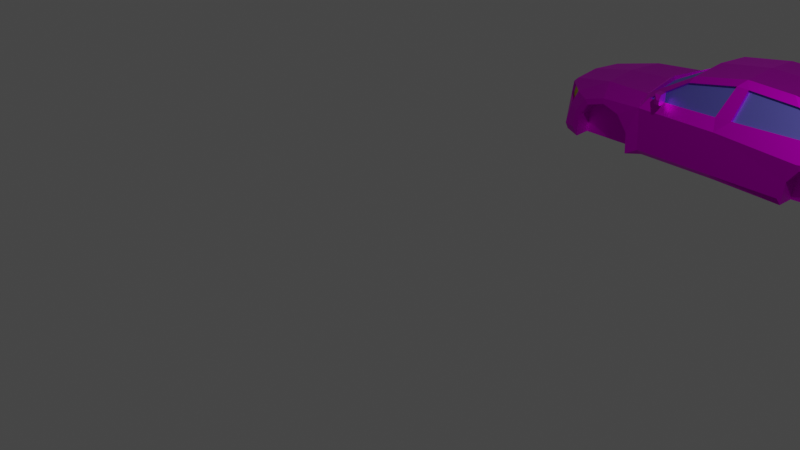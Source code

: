 # Source: CarComplex.blend  (saved by Blender 3.5.10; exported with 4.5.12 LTS)
import bpy
from mathutils import Matrix  # noqa: F401  (used for matrix-valued properties, if any)

bpy.ops.wm.read_factory_settings(use_empty=True)
scene = bpy.context.scene
scene.name = 'Scene'

# ---- collections
col_collection = bpy.data.collections.new('Collection'); scene.collection.children.link(col_collection)

# ---- images (referenced by path relative to the original .blend; pixels are not part of the script)
import os
ASSET_DIR = os.environ.get("B2B_ASSET_DIR", "")  # directory of the original .blend (textures are referenced by path, not embedded)
HERE = os.path.dirname(os.path.abspath(__file__))  # packed textures are extracted next to this script under _unpacked/

def load_image(name, relpath, width, height, colorspace="sRGB"):
    """Load a texture the original file referenced (path relative to the .blend, or extracted next to this script)."""
    p = next((c for c in (os.path.join(HERE, relpath), os.path.join(ASSET_DIR, relpath)) if relpath and os.path.exists(c)), "")
    if p:
        img = bpy.data.images.load(p, check_existing=True)
        img.name = name
    else:  # same state as the original file: an image datablock whose file is absent (Cycles renders it pink)
        img = bpy.data.images.new(name, width, height)
        img.source = "FILE"
        img.filepath = "//" + (relpath or name)
    img.colorspace_settings.name = colorspace
    return img
img_cartexturemain_001 = load_image('CarTextureMain.001', '', 1024, 1024, 'Linear Rec.709')

# ---- materials (node trees are filled in below, after node groups)
mat_carpaint = bpy.data.materials.new('CarPaint')
mat_carpaint.use_transparent_shadow = False
mat_carpaint.roughness = 0.5528
mat_carpaint.specular_intensity = 1.0
mat_carpaint.metallic = 1.0
mat_carwindows = bpy.data.materials.new('CarWindows')
mat_carwindows.use_transparent_shadow = False
mat_carwindows.roughness = 0.5528
mat_carwindows.specular_intensity = 1.0
mat_carwindows.metallic = 1.0
mat_carlamps = bpy.data.materials.new('CarLamps')
mat_carlamps.use_transparent_shadow = False
mat_carlamps.roughness = 0.5528
mat_carlamps.specular_intensity = 1.0
mat_carlamps.metallic = 1.0

# ---- material node trees
mat_carpaint.use_nodes = True; mat_carpaint.node_tree.nodes.clear()
_N = mat_carpaint.node_tree.nodes; _L = mat_carpaint.node_tree.links
n0 = _N.new('ShaderNodeBsdfPrincipled'); n0.name = 'Principled BSDF'; n0.location = (10, 300)
n0.distribution = 'GGX'
n0.subsurface_method = 'RANDOM_WALK_SKIN'
n0.inputs[1].default_value = 1.0
n0.inputs[2].default_value = 0.5528
n0.inputs[3].default_value = 1.45
n0.inputs[13].default_value = 1.0
n0.inputs[27].default_value = (0.0, 0.0, 0.0, 1.0)
n0.inputs[28].default_value = 1.0
n1 = _N.new('ShaderNodeOutputMaterial'); n1.name = 'Material Output'; n1.location = (300, 300)
n2 = _N.new('ShaderNodeNormalMap'); n2.name = 'Normal Map'; n2.location = (-300, -300)
n2.label = 'Normal/Map'
n3 = _N.new('ShaderNodeTexImage'); n3.name = 'Image Texture'; n3.location = (-280, 280)
n3.image = img_cartexturemain_001
_L.new(n0.outputs[0], n1.inputs[0])
_L.new(n2.outputs[0], n0.inputs[5])
_L.new(n3.outputs[0], n0.inputs[0])
n1.is_active_output = True
mat_carwindows.use_nodes = True; mat_carwindows.node_tree.nodes.clear()
_N = mat_carwindows.node_tree.nodes; _L = mat_carwindows.node_tree.links
n0 = _N.new('ShaderNodeBsdfPrincipled'); n0.name = 'Principled BSDF'; n0.location = (10, 300)
n0.distribution = 'GGX'
n0.subsurface_method = 'RANDOM_WALK_SKIN'
n0.inputs[0].default_value = (0.2032, 0.1952, 0.8, 1.0)
n0.inputs[1].default_value = 1.0
n0.inputs[2].default_value = 0.5528
n0.inputs[3].default_value = 1.45
n0.inputs[13].default_value = 1.0
n0.inputs[27].default_value = (0.0, 0.0, 0.0, 1.0)
n0.inputs[28].default_value = 1.0
n1 = _N.new('ShaderNodeOutputMaterial'); n1.name = 'Material Output'; n1.location = (300, 300)
n2 = _N.new('ShaderNodeNormalMap'); n2.name = 'Normal Map'; n2.location = (-300, -300)
n2.label = 'Normal/Map'
_L.new(n0.outputs[0], n1.inputs[0])
_L.new(n2.outputs[0], n0.inputs[5])
n1.is_active_output = True
mat_carlamps.use_nodes = True; mat_carlamps.node_tree.nodes.clear()
_N = mat_carlamps.node_tree.nodes; _L = mat_carlamps.node_tree.links
n0 = _N.new('ShaderNodeBsdfPrincipled'); n0.name = 'Principled BSDF'; n0.location = (10, 300)
n0.distribution = 'GGX'
n0.subsurface_method = 'RANDOM_WALK_SKIN'
n0.inputs[0].default_value = (0.8, 0.7524, 0.0, 1.0)
n0.inputs[1].default_value = 1.0
n0.inputs[2].default_value = 0.5528
n0.inputs[3].default_value = 1.45
n0.inputs[13].default_value = 1.0
n0.inputs[27].default_value = (0.0, 0.0, 0.0, 1.0)
n0.inputs[28].default_value = 1.0
n1 = _N.new('ShaderNodeOutputMaterial'); n1.name = 'Material Output'; n1.location = (300, 300)
n2 = _N.new('ShaderNodeNormalMap'); n2.name = 'Normal Map'; n2.location = (-300, -300)
n2.label = 'Normal/Map'
_L.new(n0.outputs[0], n1.inputs[0])
_L.new(n2.outputs[0], n0.inputs[5])
n1.is_active_output = True

# ---- world
world_world = bpy.data.worlds.new('World'); scene.world = world_world
world_world.use_nodes = True; world_world.node_tree.nodes.clear()
_N = world_world.node_tree.nodes; _L = world_world.node_tree.links
n0 = _N.new('ShaderNodeOutputWorld'); n0.name = 'World Output'; n0.location = (300, 300)
n1 = _N.new('ShaderNodeBackground'); n1.name = 'Background'; n1.location = (10, 300)
n1.inputs[0].default_value = (0.05088, 0.05088, 0.05088, 1.0)
_L.new(n1.outputs[0], n0.inputs[0])
n0.is_active_output = True
world_world.color = (0.05088, 0.05088, 0.05088)
world_world.use_sun_shadow = False
world_world.sun_shadow_jitter_overblur = 0.0

# ---- cameras
cam_camera = bpy.data.cameras.new('Camera')
cam_camera.clip_end = 100.0
cam_camera.ortho_scale = 7.314

# ---- lights
light_light = bpy.data.lights.new('Light', 'POINT')
light_light.transmission_factor = 0.0
light_light.energy = 1000.0
light_light.shadow_soft_size = 0.1
light_light.shadow_maximum_resolution = 0.006
light_light.use_absolute_resolution = True

# ---- meshes
me_cube_002 = bpy.data.meshes.new('Cube.002')
me_cube_002.from_pydata([(-0.8399, 0.3251, 1.047), (-0.8399, 0.3862, 1.047), (-0.9533, 0.3068, 0.8161), (-0.9533, 0.4269, 0.8161), (-0.8, 0.3251, 1.047), (-0.8, 0.3862, 1.047), (-0.8601, 0.3068, 0.8161), (-0.8601, 0.4269, 0.8161), (-0.9185, 0.294, 0.9726), (-0.9185, 0.4371, 0.9726), (-0.8237, 0.294, 0.9726), (-0.8237, 0.4371, 0.9726), (-0.8837, 0.2605, 0.8199), (-0.913, 0.2605, 0.8199), (-0.8747, 0.2574, 0.8583), (-0.9044, 0.2574, 0.8583), (-0.8399, 0.325, -1.047), (-0.8399, 0.3862, -1.047), (-0.9533, 0.3068, -0.8161), (-0.9533, 0.4269, -0.8161), (-0.8, 0.325, -1.047), (-0.8, 0.3862, -1.047), (-0.8601, 0.3068, -0.8161), (-0.8601, 0.4269, -0.8161), (-0.9185, 0.294, -0.9726), (-0.9185, 0.4371, -0.9726), (-0.8237, 0.294, -0.9726), (-0.8237, 0.4371, -0.9726), (-0.8837, 0.2605, -0.8199), (-0.913, 0.2605, -0.8199), (-0.8747, 0.2574, -0.8583), (-0.9044, 0.2574, -0.8583), (-2.57, -0.1406, 0.2569), (-2.57, -0.2815, 0.2569), (-2.658, -0.1406, 0.2569), (-2.675, -0.2815, 0.2569), (-1.144, -0.5162, 0.8043), (-1.097, 0.2903, 0.8247), (0.01303, 0.6842, 0.6298), (-0.04245, -0.5162, 0.8262), (-0.1091, 0.3026, 0.8355), (-0.633, 0.5804, 0.6763), (-0.04756, 0.145, 0.9372), (-0.0448, -0.4338, 0.912), (0.9517, -0.5098, 0.9155), (1.09, 0.07086, 0.9557), (0.8575, 0.6455, 0.6464), (1.078, 0.3294, 0.8295), (0.1215, 0.3113, 0.8454), (0.1777, 0.6803, 0.6312), (0.902, -0.4366, 0.922), (0.09696, 0.7682, 0.5327), (-0.6047, 0.6508, 0.5771), (0.7403, 0.7402, 0.5491), (0.9396, -0.1862, 0.9356), (1.131, -0.002909, 0.9429), (0.9933, -0.1872, 0.9365), (-1.149, 0.3329, 0.6952), (-1.222, 0.2818, 0.6699), (-1.913, 0.252, 0.5661), (1.078, 0.5882, 0.6793), (1.094, 0.6859, 0.5676), (1.492, 0.3419, 0.8172), (1.373, 0.1079, 0.9351), (1.37, 0.06995, 0.942), (1.635, 0.02528, 0.9264), (1.615, -0.006219, 0.9336), (1.785, -0.1594, 0.9316), (1.74, -0.1772, 0.9229), (1.804, -0.3019, 0.9163), (1.76, -0.4581, 0.9086), (1.81, -0.4747, 0.9088), (2.187, -0.2562, 0.8391), (2.129, -0.4283, 0.8331), (1.82, 0.3, 0.8161), (1.744, 0.4227, 0.6759), (2.125, 0.2515, 0.7809), (2.232, 0.3238, 0.6687), (2.186, -0.1051, 0.8252), (2.25, 0.1752, 0.6648), (2.194, 0.1241, 0.6648), (2.139, 0.1372, 0.7655), (2.247, -0.03833, 0.6404), (2.334, -0.0897, 0.6271), (2.352, -0.2502, 0.6448), (2.275, -0.401, 0.6648), (-1.322, -0.5257, 0.9276), (-1.153, -0.4339, 0.8981), (-1.333, -0.2354, 0.9302), (-2.153, -0.5202, 0.8974), (-1.484, -0.007791, 0.9435), (-1.172, 0.1569, 0.923), (-1.728, 0.06665, 0.9321), (-1.739, 0.1409, 0.9265), (-1.975, -0.007644, 0.9377), (-2.03, 0.05767, 0.9359), (-2.133, -0.2111, 0.916), (-2.207, -0.1755, 0.9009), (-2.4, -0.4087, 0.8454), (-2.539, 0.1218, 0.4541), (-2.623, 0.0482, 0.4285), (-2.69, -0.4159, 0.3294), (-2.326, -0.1033, 0.8469), (-2.261, 0.08085, 0.7929), (-2.236, -0.4079, 0.8974), (-2.392, -0.5025, 0.8021), (-2.622, -0.4891, 0.3423), (-1.327, -0.5162, 0.6695), (-2.153, -0.5142, 0.6695), (-1.333, -0.2354, 0.6695), (-1.484, -0.007791, 0.6695), (-1.728, 0.06665, 0.6695), (-1.975, -0.007644, 0.6695), (-2.133, -0.2111, 0.6695), (1.131, -0.002909, 0.6778), (0.9517, -0.5164, 0.6563), (0.9933, -0.1872, 0.6713), (1.37, 0.06995, 0.6769), (1.615, -0.006219, 0.6685), (1.74, -0.1772, 0.6577), (1.76, -0.4918, 0.6435), (-0.5824, 0.609, 0.5731), (-1.13, 0.2959, 0.6923), (-0.1084, 0.2812, 0.796), (-1.095, 0.2681, 0.7846), (-0.6323, 0.559, 0.6368), (0.01371, 0.6629, 0.5903), (1.076, 0.6397, 0.5634), (1.725, 0.3727, 0.6686), (-2.605, 0.008875, 0.4061), (-2.658, -0.3889, 0.3137), (-2.616, -0.08431, 0.4678), (-2.305, -0.1087, 0.793), (-2.553, 0.01352, 0.4634), (-2.267, 0.05667, 0.7786), (-2.56, -0.08959, 0.4921), (1.078, 0.3074, 0.7915), (0.8573, 0.6235, 0.6084), (0.1213, 0.2893, 0.8074), (0.1775, 0.6583, 0.5932), (1.078, 0.5661, 0.6414), (1.492, 0.3227, 0.7803), (2.262, 0.1312, 0.2569), (2.262, -0.009698, 0.2569), (2.35, 0.1312, 0.2569), (2.367, -0.009698, 0.2569), (2.298, -0.03236, 0.438), (2.234, 0.1289, 0.5033), (-2.57, -0.1406, -0.2569), (-2.57, -0.2815, -0.2569), (-2.658, -0.1406, -0.2569), (-2.675, -0.2815, -0.2569), (-2.57, -0.1406, -5.288e-08), (-2.57, -0.2815, -4.672e-08), (-2.704, -0.1406, -5.288e-08), (-2.722, -0.2815, -4.672e-08), (-1.144, -0.5162, -0.8043), (-1.097, 0.2903, -0.8247), (0.01303, 0.6842, -0.6298), (-1.238, -0.5162, -3.646e-08), (-0.04245, -0.5162, -0.8262), (-0.1091, 0.3026, -0.8355), (-0.633, 0.5804, -0.6763), (-0.04245, -0.5162, -3.646e-08), (-0.04756, 0.145, -0.9372), (-0.0448, -0.4338, -0.912), (0.9517, -0.5098, -0.9155), (1.09, 0.07086, -0.9557), (0.8575, 0.6455, -0.6464), (1.078, 0.3294, -0.8295), (0.1215, 0.3113, -0.8454), (0.1777, 0.6803, -0.6312), (0.902, -0.4366, -0.922), (0.09696, 0.7682, -0.5327), (-0.6047, 0.6508, -0.5771), (0.7403, 0.7402, -0.5491), (-0.6052, 0.6972, -8.95e-08), (0.74, 0.7706, -9.271e-08), (0.108, 0.8007, -9.403e-08), (0.9396, -0.1862, -0.9356), (1.131, -0.002909, -0.9429), (0.9933, -0.1872, -0.9365), (-1.149, 0.3329, -0.6952), (-1.284, 0.3485, -7.426e-08), (-1.35, 0.3058, -7.239e-08), (-1.222, 0.2818, -0.6699), (-1.913, 0.252, -0.5661), (-1.979, 0.2664, -7.067e-08), (1.078, 0.5882, -0.6793), (1.094, 0.6859, -0.5676), (1.161, 0.7091, -9.002e-08), (1.492, 0.3419, -0.8172), (1.373, 0.1079, -0.9351), (1.37, 0.06995, -0.942), (1.635, 0.02528, -0.9264), (1.615, -0.006219, -0.9336), (1.785, -0.1594, -0.9316), (1.74, -0.1772, -0.9229), (1.804, -0.3019, -0.9163), (1.76, -0.4581, -0.9087), (1.81, -0.4747, -0.9088), (2.187, -0.2562, -0.8391), (2.129, -0.4283, -0.8331), (1.82, 0.3, -0.8161), (1.744, 0.4227, -0.6759), (2.125, 0.2515, -0.7809), (2.232, 0.3238, -0.6687), (1.818, 0.4519, -7.878e-08), (2.388, 0.3691, -7.516e-08), (2.186, -0.1051, -0.8252), (2.25, 0.1752, -0.6648), (2.416, 0.1948, -6.754e-08), (2.194, 0.1241, -0.6648), (2.139, 0.1372, -0.7655), (2.36, 0.1437, -6.531e-08), (2.247, -0.03833, -0.6404), (2.407, -0.01944, -5.818e-08), (2.334, -0.0897, -0.6271), (2.483, -0.0705, -5.594e-08), (2.352, -0.2502, -0.6448), (2.52, -0.2319, -4.889e-08), (2.275, -0.401, -0.6648), (2.42, -0.3724, -4.275e-08), (-1.322, -0.5257, -0.9276), (-1.153, -0.4339, -0.8981), (-1.333, -0.2354, -0.9302), (-2.153, -0.5202, -0.8974), (-1.484, -0.007791, -0.9435), (-1.172, 0.1569, -0.923), (-1.728, 0.06665, -0.9321), (-1.739, 0.1409, -0.9265), (-1.975, -0.007644, -0.9377), (-2.03, 0.05767, -0.9359), (-2.133, -0.2111, -0.916), (-2.207, -0.1755, -0.9009), (-2.4, -0.4087, -0.8454), (-2.539, 0.1218, -0.4541), (-2.587, 0.1409, -6.519e-08), (-2.623, 0.0482, -0.4285), (-2.682, 0.04797, -6.112e-08), (-2.69, -0.4159, -0.3294), (-2.745, -0.4153, -4.087e-08), (-2.326, -0.1033, -0.8469), (-2.261, 0.08085, -0.7929), (-2.236, -0.4079, -0.8974), (-2.392, -0.5025, -0.8021), (-2.622, -0.4891, -0.3423), (-2.676, -0.4885, -3.767e-08), (-1.327, -0.5162, -0.6695), (-2.153, -0.5142, -0.6695), (-2.153, -0.5142, -3.655e-08), (-1.333, -0.2354, -0.6695), (-1.484, -0.007791, -0.6695), (-1.728, 0.06665, -0.6695), (-1.975, -0.007644, -0.6695), (-2.133, -0.2111, -0.6695), (1.131, -0.002909, -0.6778), (0.9517, -0.5164, -0.6563), (0.9933, -0.1872, -0.6713), (1.37, 0.06995, -0.6769), (1.615, -0.006219, -0.6685), (1.74, -0.1772, -0.6577), (1.76, -0.4918, -0.6435), (1.76, -0.4918, -3.753e-08), (-0.5828, 0.6554, -8.767e-08), (-0.5824, 0.609, -0.5731), (-1.259, 0.3026, -7.225e-08), (-1.13, 0.2959, -0.6923), (-0.1084, 0.2812, -0.796), (-1.095, 0.2681, -0.7846), (-0.6323, 0.559, -0.6368), (0.01371, 0.6629, -0.5903), (1.076, 0.6397, -0.5634), (1.143, 0.6629, -8.8e-08), (1.725, 0.3727, -0.6686), (1.8, 0.4056, -7.676e-08), (-2.651, 0.009352, -5.943e-08), (-2.605, 0.008875, -0.4061), (-2.705, -0.3885, -4.204e-08), (-2.658, -0.3889, -0.3137), (-2.616, -0.08431, -0.4678), (-2.305, -0.1087, -0.793), (-2.553, 0.01352, -0.4634), (-2.267, 0.05667, -0.7786), (-2.56, -0.08959, -0.4921), (1.078, 0.3074, -0.7915), (0.8573, 0.6235, -0.6084), (0.1213, 0.2893, -0.8074), (0.1775, 0.6583, -0.5932), (1.078, 0.5661, -0.6414), (1.492, 0.3227, -0.7803), (2.262, 0.1312, -0.2569), (2.262, -0.009698, -0.2569), (2.35, 0.1312, -0.2569), (2.367, -0.009698, -0.2569), (2.262, 0.1312, -6.476e-08), (2.262, -0.009698, -5.86e-08), (2.396, 0.1312, -6.476e-08), (2.413, -0.009698, -5.86e-08), (2.298, -0.03236, -0.438), (2.234, 0.1289, -0.5033)], [], [(8, 9, 3, 2), (2, 3, 7, 6), (10, 11, 5, 4), (4, 5, 1, 0), (8, 10, 4, 0), (11, 9, 1, 5), (7, 3, 9, 11), (2, 6, 12, 13), (6, 7, 11, 10), (0, 1, 9, 8), (13, 12, 14, 15), (6, 10, 14, 12), (8, 2, 13, 15), (10, 8, 15, 14), (24, 18, 19, 25), (18, 22, 23, 19), (26, 20, 21, 27), (20, 16, 17, 21), (24, 16, 20, 26), (27, 21, 17, 25), (23, 27, 25, 19), (18, 29, 28, 22), (22, 26, 27, 23), (16, 24, 25, 17), (29, 31, 30, 28), (22, 28, 30, 26), (24, 31, 29, 18), (26, 30, 31, 24), (154, 155, 35, 34), (34, 35, 33, 32), (152, 154, 34, 32), (155, 153, 33, 35), (37, 40, 123, 124), (42, 40, 37, 91), (159, 163, 39, 36), (43, 42, 91, 87), (42, 48, 40), (42, 54, 45), (43, 39, 44, 50), (39, 43, 87, 36), (48, 49, 38, 40), (48, 42, 45, 47), (49, 46, 53, 51), (38, 49, 51), (41, 38, 51, 52), (51, 53, 177, 178), (52, 51, 178, 176), (45, 54, 56, 55), (54, 42, 43, 50), (54, 50, 44, 56), (52, 176, 264, 121), (41, 52, 57, 37), (57, 183, 184, 58), (58, 184, 187, 59), (177, 53, 61, 190), (53, 46, 60, 61), (61, 75, 128, 127), (61, 60, 62, 75), (62, 60, 140, 141), (45, 55, 64, 63), (63, 64, 66, 65), (65, 66, 68, 67), (67, 68, 70, 69), (69, 70, 71), (69, 71, 73, 72), (45, 63, 62, 47), (74, 62, 63, 65), (75, 62, 74), (75, 74, 76, 77), (208, 207, 75, 77), (67, 81, 74, 65), (77, 76, 81, 79), (67, 69, 72, 78), (208, 77, 79, 211), (211, 79, 147, 214), (74, 81, 76), (81, 67, 78), (83, 146, 82, 78), (214, 147, 146, 216), (78, 82, 80, 81), (216, 146, 83, 218), (218, 83, 84, 220), (220, 84, 85, 222), (72, 84, 83, 78), (73, 85, 84, 72), (37, 57, 58, 91), (36, 87, 86), (159, 36, 107), (86, 87, 91, 88), (88, 91, 90), (90, 91, 93, 92), (92, 93, 95, 94), (94, 95, 97, 96), (98, 102, 131, 101), (187, 237, 99, 59), (96, 97, 104, 89), (103, 95, 93, 59), (99, 237, 239, 100), (95, 103, 102, 97), (100, 239, 276, 129), (103, 100, 133, 134), (98, 104, 97, 102), (100, 103, 99), (59, 99, 103), (101, 241, 247, 106), (98, 101, 106, 105), (104, 98, 105, 89), (93, 91, 58, 59), (107, 36, 86), (105, 108, 89), (250, 159, 107, 108), (106, 108, 105), (247, 250, 108, 106), (88, 90, 110, 109), (94, 96, 113, 112), (90, 92, 111, 110), (92, 94, 112, 111), (86, 88, 109, 107), (96, 89, 108, 113), (111, 112, 110), (110, 112, 113, 109), (108, 107, 109, 113), (56, 44, 115, 116), (64, 55, 114, 117), (70, 68, 119, 120), (55, 56, 116, 114), (66, 64, 117, 118), (68, 66, 118, 119), (117, 114, 118), (116, 119, 118, 114), (115, 120, 119, 116), (263, 120, 115, 163), (70, 120, 71), (71, 120, 85, 73), (222, 85, 120, 263), (121, 264, 266, 122), (57, 52, 121, 122), (183, 57, 122, 266), (124, 123, 126, 125), (41, 37, 124, 125), (38, 41, 125, 126), (40, 38, 126, 123), (60, 46, 137, 140), (273, 127, 128, 275), (190, 61, 127, 273), (75, 207, 275, 128), (129, 276, 278, 130), (101, 100, 129, 130), (241, 101, 130, 278), (100, 131, 135, 133), (101, 131, 100), (102, 103, 134, 132), (131, 102, 132, 135), (136, 141, 140, 137), (137, 139, 138, 136), (49, 48, 138, 139), (46, 49, 139, 137), (47, 62, 141, 136), (48, 47, 136, 138), (297, 144, 145, 298), (144, 142, 143, 145), (295, 142, 144, 297), (298, 145, 143, 296), (133, 135, 132, 134), (163, 115, 44, 39), (146, 147, 80, 82), (147, 79, 81, 80), (154, 150, 151, 155), (150, 148, 149, 151), (152, 148, 150, 154), (155, 151, 149, 153), (157, 269, 268, 161), (164, 228, 157, 161), (159, 156, 160, 163), (165, 224, 228, 164), (164, 161, 170), (164, 167, 179), (165, 172, 166, 160), (160, 156, 224, 165), (170, 161, 158, 171), (170, 169, 167, 164), (171, 173, 175, 168), (158, 173, 171), (162, 174, 173, 158), (173, 178, 177, 175), (174, 176, 178, 173), (167, 180, 181, 179), (179, 172, 165, 164), (179, 181, 166, 172), (174, 265, 264, 176), (162, 157, 182, 174), (182, 185, 184, 183), (185, 186, 187, 184), (177, 190, 189, 175), (175, 189, 188, 168), (189, 272, 274, 204), (189, 204, 191, 188), (191, 290, 289, 188), (167, 192, 193, 180), (192, 194, 195, 193), (194, 196, 197, 195), (196, 198, 199, 197), (198, 200, 199), (198, 201, 202, 200), (167, 169, 191, 192), (203, 194, 192, 191), (204, 203, 191), (204, 206, 205, 203), (208, 206, 204, 207), (196, 194, 203, 213), (206, 210, 213, 205), (196, 209, 201, 198), (208, 211, 210, 206), (211, 214, 300, 210), (203, 205, 213), (213, 209, 196), (217, 209, 215, 299), (214, 216, 299, 300), (209, 213, 212, 215), (216, 218, 217, 299), (218, 220, 219, 217), (220, 222, 221, 219), (201, 209, 217, 219), (202, 201, 219, 221), (157, 228, 185, 182), (156, 223, 224), (159, 248, 156), (223, 225, 228, 224), (225, 227, 228), (227, 229, 230, 228), (229, 231, 232, 230), (231, 233, 234, 232), (235, 240, 280, 242), (187, 186, 236, 237), (233, 226, 244, 234), (243, 186, 230, 232), (236, 238, 239, 237), (232, 234, 242, 243), (238, 277, 276, 239), (243, 283, 282, 238), (235, 242, 234, 244), (238, 236, 243), (186, 243, 236), (240, 246, 247, 241), (235, 245, 246, 240), (244, 226, 245, 235), (230, 186, 185, 228), (248, 223, 156), (245, 226, 249), (250, 249, 248, 159), (246, 245, 249), (247, 246, 249, 250), (225, 251, 252, 227), (231, 254, 255, 233), (227, 252, 253, 229), (229, 253, 254, 231), (223, 248, 251, 225), (233, 255, 249, 226), (253, 252, 254), (252, 251, 255, 254), (249, 255, 251, 248), (181, 258, 257, 166), (193, 259, 256, 180), (199, 262, 261, 197), (180, 256, 258, 181), (195, 260, 259, 193), (197, 261, 260, 195), (259, 260, 256), (258, 256, 260, 261), (257, 258, 261, 262), (263, 163, 257, 262), (199, 200, 262), (200, 202, 221, 262), (222, 263, 262, 221), (265, 267, 266, 264), (182, 267, 265, 174), (183, 266, 267, 182), (269, 270, 271, 268), (162, 270, 269, 157), (158, 271, 270, 162), (161, 268, 271, 158), (188, 289, 286, 168), (273, 275, 274, 272), (190, 273, 272, 189), (204, 274, 275, 207), (277, 279, 278, 276), (240, 279, 277, 238), (241, 278, 279, 240), (238, 282, 284, 280), (240, 238, 280), (242, 281, 283, 243), (280, 284, 281, 242), (285, 286, 289, 290), (286, 285, 287, 288), (171, 288, 287, 170), (168, 286, 288, 171), (169, 285, 290, 191), (170, 287, 285, 169), (297, 298, 294, 293), (293, 294, 292, 291), (295, 297, 293, 291), (298, 296, 292, 294), (282, 283, 281, 284), (163, 160, 166, 257), (299, 215, 212, 300), (300, 212, 213, 210)])
me_cube_002.polygons.foreach_set('use_smooth', [True] * 306)
me_cube_002.polygons.foreach_set('material_index', [0, 0, 0, 0, 0, 0, 0, 0, 0, 0, 0, 0, 0, 0, 0, 0, 0, 0, 0, 0, 0, 0, 0, 0, 0, 0, 0, 0, 0, 0, 0, 0, 0, 0, 0, 0, 0, 0, 0, 0, 0, 0, 0, 0, 0, 0, 0, 0, 0, 0, 0, 0, 0, 0, 0, 0, 0, 0, 0, 0, 0, 0, 0, 0, 0, 0, 0, 0, 0, 0, 0, 0, 0, 0, 0, 0, 0, 0, 0, 0, 0, 0, 0, 0, 0, 0, 0, 0, 0, 0, 0, 0, 0, 0, 0, 0, 0, 0, 0, 0, 0, 0, 0, 0, 0, 0, 0, 0, 0, 0, 0, 0, 0, 0, 0, 0, 0, 0, 0, 0, 0, 0, 0, 0, 0, 0, 0, 0, 0, 0, 0, 0, 0, 0, 0, 1, 0, 0, 1, 0, 0, 0, 0, 1, 0, 0, 0, 0, 0, 0, 0, 0, 0, 1, 1, 0, 0, 0, 0, 0, 0, 0, 0, 2, 0, 2, 0, 0, 0, 0, 0, 0, 0, 0, 0, 0, 0, 0, 0, 0, 0, 0, 0, 0, 0, 0, 0, 0, 0, 0, 0, 0, 0, 0, 0, 0, 0, 0, 0, 0, 0, 0, 0, 0, 0, 0, 0, 0, 0, 0, 0, 0, 0, 0, 0, 0, 0, 0, 0, 0, 0, 0, 0, 0, 0, 0, 0, 0, 0, 0, 0, 0, 0, 0, 0, 0, 0, 0, 0, 0, 0, 0, 0, 0, 0, 0, 0, 0, 0, 0, 0, 0, 0, 0, 0, 0, 0, 0, 0, 0, 0, 0, 0, 0, 0, 0, 0, 0, 0, 0, 0, 0, 0, 0, 1, 0, 0, 1, 0, 0, 0, 0, 1, 0, 0, 0, 0, 0, 0, 0, 0, 0, 1, 1, 0, 0, 0, 0, 0, 0, 0, 0, 2, 0, 2, 0])
_k = set([(0, 1), (0, 4), (0, 8), (1, 5), (1, 9), (2, 3), (2, 6), (2, 8), (2, 13), (3, 7), (3, 9), (4, 5), (4, 10), (5, 11), (6, 7), (6, 10), (6, 12), (7, 11), (8, 9), (8, 10), (8, 15), (9, 11), (10, 11), (10, 14), (12, 13), (12, 14), (13, 15), (14, 15), (16, 17), (16, 20), (16, 24), (17, 21), (17, 25), (18, 19), (18, 22), (18, 24), (18, 29), (19, 23), (19, 25), (20, 21), (20, 26), (21, 27), (22, 23), (22, 26), (22, 28), (23, 27), (24, 25), (24, 26), (24, 31), (25, 27), (26, 27), (26, 30), (28, 29), (28, 30), (29, 31), (30, 31), (32, 34), (33, 35), (34, 35), (34, 154), (35, 155), (36, 39), (36, 86), (36, 87), (36, 107), (37, 40), (37, 41), (37, 57), (37, 91), (37, 124), (38, 40), (38, 41), (38, 49), (38, 51), (38, 126), (39, 43), (39, 44), (40, 42), (40, 48), (40, 123), (41, 52), (41, 125), (42, 45), (42, 48), (42, 54), (42, 91), (43, 50), (43, 87), (44, 50), (44, 56), (44, 115), (45, 54), (45, 55), (45, 63), (46, 49), (46, 53), (46, 60), (46, 137), (47, 48), (47, 62), (47, 136), (48, 49), (48, 138), (49, 51), (49, 139), (50, 54), (51, 52), (51, 53), (51, 178), (52, 57), (52, 121), (52, 176), (53, 61), (53, 177), (54, 56), (55, 56), (55, 64), (55, 114), (56, 116), (57, 58), (57, 122), (57, 183), (58, 59), (58, 91), (58, 184), (59, 93), (59, 99), (59, 103), (59, 187), (60, 61), (60, 62), (60, 140), (61, 75), (61, 127), (61, 190), (62, 63), (62, 74), (62, 75), (62, 141), (63, 64), (63, 65), (64, 66), (64, 117), (65, 66), (65, 67), (65, 74), (66, 68), (66, 118), (67, 68), (67, 69), (67, 78), (67, 81), (68, 70), (68, 119), (69, 70), (69, 71), (69, 72), (70, 71), (70, 120), (71, 73), (71, 120), (72, 73), (72, 78), (72, 84), (73, 85), (74, 75), (74, 76), (74, 81), (75, 77), (75, 128), (75, 207), (76, 77), (76, 81), (77, 79), (77, 208), (78, 81), (78, 82), (78, 83), (79, 81), (79, 147), (79, 211), (80, 81), (80, 82), (80, 147), (82, 146), (83, 84), (83, 146), (83, 218), (84, 85), (84, 220), (85, 120), (85, 222), (86, 87), (86, 88), (86, 107), (87, 91), (88, 90), (88, 91), (88, 109), (89, 96), (89, 104), (89, 105), (89, 108), (90, 91), (90, 92), (90, 110), (91, 93), (92, 93), (92, 94), (92, 111), (93, 95), (94, 95), (94, 96), (94, 112), (95, 97), (95, 103), (96, 97), (96, 113), (97, 102), (97, 104), (98, 101), (98, 102), (98, 104), (98, 105), (99, 100), (99, 103), (99, 237), (100, 101), (100, 103), (100, 129), (100, 131), (100, 133), (100, 239), (101, 106), (101, 130), (101, 131), (101, 241), (102, 103), (102, 131), (102, 132), (103, 134), (105, 106), (105, 108), (106, 247), (107, 108), (107, 109), (108, 113), (108, 250), (109, 110), (110, 111), (111, 112), (112, 113), (114, 116), (114, 117), (115, 116), (115, 120), (115, 163), (117, 118), (118, 119), (119, 120), (120, 263), (121, 122), (121, 264), (122, 266), (123, 124), (123, 126), (124, 125), (125, 126), (127, 128), (127, 273), (128, 275), (129, 130), (129, 276), (130, 278), (131, 135), (132, 134), (132, 135), (133, 134), (133, 135), (136, 138), (136, 141), (137, 139), (137, 140), (138, 139), (140, 141), (142, 144), (143, 145), (144, 145), (144, 297), (145, 298), (146, 216), (147, 214), (148, 150), (149, 151), (150, 151), (150, 154), (151, 155), (154, 155), (156, 160), (156, 223), (156, 224), (156, 248), (157, 161), (157, 162), (157, 182), (157, 228), (157, 269), (158, 161), (158, 162), (158, 171), (158, 173), (158, 271), (160, 165), (160, 166), (161, 164), (161, 170), (161, 268), (162, 174), (162, 270), (163, 257), (163, 263), (164, 167), (164, 170), (164, 179), (164, 228), (165, 172), (165, 224), (166, 172), (166, 181), (166, 257), (167, 179), (167, 180), (167, 192), (168, 171), (168, 175), (168, 188), (168, 286), (169, 170), (169, 191), (169, 285), (170, 171), (170, 287), (171, 173), (171, 288), (172, 179), (173, 174), (173, 175), (173, 178), (174, 176), (174, 182), (174, 265), (175, 177), (175, 189), (176, 178), (176, 264), (177, 178), (177, 190), (179, 181), (180, 181), (180, 193), (180, 256), (181, 258), (182, 183), (182, 185), (182, 267), (183, 184), (183, 266), (184, 185), (184, 187), (185, 186), (185, 228), (186, 187), (186, 230), (186, 236), (186, 243), (187, 237), (188, 189), (188, 191), (188, 289), (189, 190), (189, 204), (189, 272), (190, 273), (191, 192), (191, 203), (191, 204), (191, 290), (192, 193), (192, 194), (193, 195), (193, 259), (194, 195), (194, 196), (194, 203), (195, 197), (195, 260), (196, 197), (196, 198), (196, 209), (196, 213), (197, 199), (197, 261), (198, 199), (198, 200), (198, 201), (199, 200), (199, 262), (200, 202), (200, 262), (201, 202), (201, 209), (201, 219), (202, 221), (203, 204), (203, 205), (203, 213), (204, 206), (204, 207), (204, 274), (205, 206), (205, 213), (206, 208), (206, 210), (207, 208), (207, 275), (208, 211), (209, 213), (209, 215), (209, 217), (210, 211), (210, 213), (210, 300), (211, 214), (212, 213), (212, 215), (212, 300), (214, 216), (214, 300), (215, 299), (216, 218), (216, 299), (217, 218), (217, 219), (217, 299), (218, 220), (219, 220), (219, 221), (220, 222), (221, 222), (221, 262), (223, 224), (223, 225), (223, 248), (224, 228), (225, 227), (225, 228), (225, 251), (226, 233), (226, 244), (226, 245), (226, 249), (227, 228), (227, 229), (227, 252), (228, 230), (229, 230), (229, 231), (229, 253), (230, 232), (231, 232), (231, 233), (231, 254), (232, 234), (232, 243), (233, 234), (233, 255), (234, 242), (234, 244), (235, 240), (235, 242), (235, 244), (235, 245), (236, 237), (236, 238), (236, 243), (237, 239), (238, 239), (238, 240), (238, 243), (238, 277), (238, 280), (238, 282), (239, 276), (240, 241), (240, 246), (240, 279), (240, 280), (241, 247), (241, 278), (242, 243), (242, 280), (242, 281), (243, 283), (245, 246), (245, 249), (246, 247), (248, 249), (248, 251), (249, 250), (249, 255), (251, 252), (252, 253), (253, 254), (254, 255), (256, 258), (256, 259), (257, 258), (257, 262), (259, 260), (260, 261), (261, 262), (262, 263), (264, 265), (264, 266), (265, 267), (266, 267), (268, 269), (268, 271), (269, 270), (270, 271), (272, 273), (272, 274), (273, 275), (274, 275), (276, 277), (276, 278), (277, 279), (278, 279), (280, 284), (281, 283), (281, 284), (282, 283), (282, 284), (285, 287), (285, 290), (286, 288), (286, 289), (287, 288), (289, 290), (291, 293), (292, 294), (293, 294), (293, 297), (294, 298), (297, 298)])
me_cube_002.attributes.new('sharp_edge', 'BOOLEAN', 'EDGE').data.foreach_set('value', [ (min(e.vertices), max(e.vertices)) in _k for e in me_cube_002.edges])
_uv = me_cube_002.uv_layers.new(name='UVMap')
_uv.uv.foreach_set('vector', [0.177, 0.9565, 0.177, 0.9746, 0.1573, 0.9735, 0.1573, 0.9583, 0.2144, 0.97, 0.2144, 0.9851, 0.2026, 0.9851, 0.2026, 0.9699, 0.9119, 0.9529, 0.9329, 0.9544, 0.9247, 0.9648, 0.9158, 0.9641, 0.9703, 0.7053, 0.9703, 0.713, 0.9653, 0.713, 0.9653, 0.7053, 0.9709, 0.8734, 0.9821, 0.8778, 0.9815, 0.8877, 0.9768, 0.8858, 0.9826, 0.7544, 0.9709, 0.7573, 0.9779, 0.7458, 0.9828, 0.7446, 0.9828, 0.7748, 0.9714, 0.7776, 0.9709, 0.7573, 0.9826, 0.7544, 0.2144, 0.97, 0.2026, 0.9699, 0.2056, 0.964, 0.2093, 0.9641, 0.9153, 0.93, 0.9329, 0.9313, 0.9329, 0.9544, 0.9119, 0.9529, 0.9653, 0.7053, 0.9653, 0.713, 0.9546, 0.7187, 0.9546, 0.7006, 0.9787, 0.8556, 0.9821, 0.857, 0.9814, 0.8619, 0.9779, 0.8605, 0.9481, 0.1161, 0.9481, 0.1334, 0.9423, 0.1188, 0.9423, 0.1146, 0.177, 0.9565, 0.1573, 0.9583, 0.1576, 0.9522, 0.1625, 0.9518, 0.9821, 0.8778, 0.9709, 0.8734, 0.9779, 0.8605, 0.9814, 0.8619, 0.7321, 0.9557, 0.7521, 0.9575, 0.7521, 0.9727, 0.7321, 0.9739, 0.6216, 0.9693, 0.6334, 0.9693, 0.6334, 0.9844, 0.6216, 0.9845, 0.9164, 0.6545, 0.9202, 0.6433, 0.9292, 0.6426, 0.9374, 0.653, 0.2707, 0.9669, 0.2758, 0.967, 0.2758, 0.9747, 0.2707, 0.9747, 0.9709, 0.9242, 0.9768, 0.9118, 0.9815, 0.9099, 0.9821, 0.9198, 0.9826, 0.8231, 0.9828, 0.8329, 0.9779, 0.8317, 0.9709, 0.8202, 0.9828, 0.8027, 0.9826, 0.8231, 0.9709, 0.8202, 0.9714, 0.7998, 0.6216, 0.9693, 0.6266, 0.9634, 0.6304, 0.9634, 0.6334, 0.9693, 0.9197, 0.6774, 0.9164, 0.6545, 0.9374, 0.653, 0.9374, 0.6761, 0.2758, 0.967, 0.2864, 0.9623, 0.2864, 0.9804, 0.2758, 0.9747, 0.9787, 0.942, 0.9779, 0.937, 0.9814, 0.9357, 0.9821, 0.9406, 0.2424, 0.9813, 0.2366, 0.9828, 0.2366, 0.9786, 0.2424, 0.964, 0.7321, 0.9557, 0.7466, 0.951, 0.7515, 0.9514, 0.7521, 0.9575, 0.9821, 0.9198, 0.9814, 0.9357, 0.9779, 0.937, 0.9709, 0.9242, 0.5717, 0.8834, 0.5894, 0.8835, 0.5897, 0.916, 0.5719, 0.9159, 0.3298, 0.9862, 0.3277, 0.9684, 0.341, 0.9684, 0.3409, 0.9862, 0.9389, 0.5136, 0.9558, 0.5136, 0.95, 0.5462, 0.9389, 0.5462, 0.7922, 0.8627, 0.8114, 0.8627, 0.8114, 0.8953, 0.7981, 0.8953, 0.1623, 0.8044, 0.1623, 0.9295, 0.1573, 0.9294, 0.1573, 0.8044, 0.5929, 0.31, 0.574, 0.3015, 0.5739, 0.1764, 0.5896, 0.1677, 0.3884, 0.4751, 0.3892, 0.3235, 0.494, 0.324, 0.4905, 0.4637, 0.6664, 0.3096, 0.5929, 0.31, 0.5896, 0.1677, 0.6645, 0.1693, 0.5929, 0.31, 0.5732, 0.3308, 0.574, 0.3015, 0.5929, 0.31, 0.6366, 0.4346, 0.6041, 0.454, 0.6664, 0.3096, 0.6777, 0.309, 0.6777, 0.4356, 0.6683, 0.4294, 0.494, 0.324, 0.5049, 0.3244, 0.5024, 0.4649, 0.4905, 0.4637, 0.5732, 0.3308, 0.529, 0.3363, 0.5282, 0.3154, 0.574, 0.3015, 0.5732, 0.3308, 0.5929, 0.31, 0.6041, 0.454, 0.5728, 0.4516, 0.2141, 0.3768, 0.2173, 0.4626, 0.2048, 0.4486, 0.2015, 0.3675, 0.2136, 0.356, 0.2141, 0.3768, 0.2015, 0.3675, 0.2183, 0.2733, 0.2136, 0.356, 0.2015, 0.3675, 0.2058, 0.2776, 0.2015, 0.3675, 0.2048, 0.4486, 0.1351, 0.4499, 0.134, 0.3701, 0.2058, 0.2776, 0.2015, 0.3675, 0.134, 0.3701, 0.1326, 0.279, 0.6041, 0.454, 0.6366, 0.4346, 0.6368, 0.4414, 0.6137, 0.459, 0.6366, 0.4346, 0.5929, 0.31, 0.6664, 0.3096, 0.6683, 0.4294, 0.6366, 0.4346, 0.6683, 0.4294, 0.6777, 0.4356, 0.6368, 0.4414, 0.9147, 0.1575, 0.9088, 0.08428, 0.9142, 0.08422, 0.9201, 0.1569, 0.2183, 0.2733, 0.2058, 0.2776, 0.2197, 0.2061, 0.2362, 0.2121, 0.2197, 0.2061, 0.1313, 0.1904, 0.1311, 0.1817, 0.2163, 0.1965, 0.2163, 0.1965, 0.1311, 0.1817, 0.1299, 0.1018, 0.2018, 0.1089, 0.1351, 0.4499, 0.2048, 0.4486, 0.2078, 0.4929, 0.1359, 0.5027, 0.2048, 0.4486, 0.2173, 0.4626, 0.2219, 0.49, 0.2078, 0.4929, 0.9487, 0.7446, 0.9487, 0.833, 0.9421, 0.8334, 0.9425, 0.7448, 0.2078, 0.4929, 0.2219, 0.49, 0.2402, 0.5402, 0.2227, 0.573, 0.8866, 0.2024, 0.8766, 0.2568, 0.8719, 0.2575, 0.8819, 0.203, 0.6041, 0.454, 0.6137, 0.459, 0.6049, 0.4893, 0.6002, 0.4896, 0.6002, 0.4896, 0.6049, 0.4893, 0.6151, 0.5201, 0.6112, 0.5227, 0.6112, 0.5227, 0.6151, 0.5201, 0.637, 0.5356, 0.6347, 0.5415, 0.6347, 0.5415, 0.637, 0.5356, 0.6727, 0.5379, 0.6529, 0.5436, 0.6529, 0.5436, 0.6727, 0.5379, 0.6749, 0.5441, 0.6529, 0.5436, 0.6749, 0.5441, 0.6704, 0.5839, 0.6487, 0.5914, 0.6041, 0.454, 0.6002, 0.4896, 0.5721, 0.5039, 0.5728, 0.4516, 0.578, 0.5453, 0.5721, 0.5039, 0.6002, 0.4896, 0.6112, 0.5227, 0.2227, 0.573, 0.2402, 0.5402, 0.2406, 0.5813, 0.2227, 0.573, 0.2406, 0.5813, 0.2367, 0.6196, 0.2227, 0.634, 0.1382, 0.6554, 0.1372, 0.5838, 0.2227, 0.573, 0.2227, 0.634, 0.6347, 0.5415, 0.5997, 0.585, 0.578, 0.5453, 0.6112, 0.5227, 0.05649, 0.825, 0.06342, 0.8044, 0.07808, 0.8054, 0.07547, 0.8248, 0.6347, 0.5415, 0.6529, 0.5436, 0.6487, 0.5914, 0.6297, 0.5913, 0.05571, 0.8993, 0.05649, 0.825, 0.07547, 0.8248, 0.07808, 0.8993, 0.7922, 0.7108, 0.8133, 0.6264, 0.8153, 0.6469, 0.7994, 0.7108, 0.578, 0.5453, 0.5997, 0.585, 0.585, 0.5835, 0.5997, 0.585, 0.6347, 0.5415, 0.6297, 0.5913, 0.7511, 0.7979, 0.7553, 0.7739, 0.7617, 0.7995, 0.77, 0.823, 0.8708, 0.8518, 0.8708, 0.9083, 0.8496, 0.8983, 0.8496, 0.8492, 0.814, 0.9488, 0.7922, 0.9388, 0.8, 0.9184, 0.814, 0.9175, 0.7413, 0.7183, 0.7553, 0.7739, 0.7511, 0.7979, 0.7321, 0.7183, 0.4634, 0.7905, 0.4617, 0.7208, 0.4821, 0.7187, 0.4843, 0.7916, 0.4843, 0.7916, 0.4821, 0.7187, 0.4998, 0.7081, 0.5004, 0.7809, 0.4797, 0.6866, 0.4821, 0.7187, 0.4617, 0.7208, 0.4607, 0.6897, 0.5004, 0.6797, 0.4998, 0.7081, 0.4821, 0.7187, 0.4797, 0.6866, 0.2362, 0.2121, 0.2197, 0.2061, 0.2163, 0.1965, 0.2485, 0.2013, 0.9882, 0.4206, 0.978, 0.4118, 0.9882, 0.3936, 0.3884, 0.4751, 0.4905, 0.4637, 0.4733, 0.4868, 0.6755, 0.1481, 0.6645, 0.1693, 0.5896, 0.1677, 0.6388, 0.1469, 0.6388, 0.1469, 0.5896, 0.1677, 0.6096, 0.1283, 0.6096, 0.1283, 0.5896, 0.1677, 0.5906, 0.09597, 0.5999, 0.0974, 0.5999, 0.0974, 0.5906, 0.09597, 0.6005, 0.05916, 0.6088, 0.06612, 0.6088, 0.06612, 0.6005, 0.05916, 0.63, 0.03624, 0.6344, 0.04567, 0.5402, 0.6137, 0.5784, 0.6138, 0.5825, 0.661, 0.5409, 0.6782, 0.1299, 0.1018, 0.1288, 0.02385, 0.1864, 0.02892, 0.2018, 0.1089, 0.6344, 0.04567, 0.63, 0.03624, 0.6593, 0.03226, 0.6737, 0.04273, 0.2299, 0.06315, 0.2485, 0.09191, 0.2479, 0.1294, 0.2018, 0.1089, 0.1864, 0.02892, 0.1288, 0.02385, 0.1286, 0.01112, 0.183, 0.01777, 0.6005, 0.05916, 0.5987, 0.02868, 0.6212, 0.02073, 0.63, 0.03624, 0.8499, 0.7223, 0.8496, 0.6682, 0.8547, 0.6681, 0.855, 0.7195, 0.6965, 0.8989, 0.6965, 0.9486, 0.691, 0.9403, 0.6934, 0.9003, 0.6597, 0.01112, 0.6593, 0.03226, 0.63, 0.03624, 0.6212, 0.02073, 0.8583, 0.9305, 0.8583, 0.9757, 0.8496, 0.9339, 0.2018, 0.1089, 0.1864, 0.02892, 0.2299, 0.06315, 0.5409, 0.6782, 0.5413, 0.7199, 0.5317, 0.72, 0.5313, 0.6768, 0.5402, 0.6137, 0.5409, 0.6782, 0.5313, 0.6768, 0.5282, 0.6192, 0.6593, 0.03226, 0.6597, 0.01112, 0.672, 0.01157, 0.6737, 0.04273, 0.2479, 0.1294, 0.2485, 0.2013, 0.2163, 0.1965, 0.2018, 0.1089, 0.4733, 0.4868, 0.4905, 0.4637, 0.506, 0.4863, 0.4894, 0.622, 0.4727, 0.5915, 0.5016, 0.5917, 0.3878, 0.5911, 0.3884, 0.4751, 0.4733, 0.4868, 0.4727, 0.5915, 0.4309, 0.6508, 0.4727, 0.5915, 0.4894, 0.622, 0.3874, 0.6575, 0.3878, 0.5911, 0.4727, 0.5915, 0.4309, 0.6508, 0.134, 0.8412, 0.135, 0.871, 0.1003, 0.8697, 0.101, 0.84, 0.8503, 0.7647, 0.8531, 0.7446, 0.8843, 0.7446, 0.8843, 0.7647, 0.8496, 0.8269, 0.851, 0.796, 0.8843, 0.796, 0.8843, 0.8269, 0.851, 0.796, 0.8503, 0.7647, 0.8843, 0.7647, 0.8843, 0.796, 0.135, 0.8044, 0.134, 0.8412, 0.101, 0.84, 0.1023, 0.8044, 0.6216, 0.9412, 0.6232, 0.902, 0.6435, 0.9003, 0.6435, 0.9386, 0.01112, 0.7308, 0.02058, 0.6996, 0.02045, 0.7617, 0.02045, 0.7617, 0.02058, 0.6996, 0.04634, 0.6798, 0.04916, 0.781, 0.08464, 0.6776, 0.08464, 0.7821, 0.04916, 0.781, 0.04634, 0.6798, 0.1239, 0.896, 0.1239, 0.9364, 0.1008, 0.9345, 0.1003, 0.8932, 0.3277, 0.8519, 0.3277, 0.8216, 0.3613, 0.8217, 0.3613, 0.852, 0.2365, 0.8181, 0.2362, 0.8539, 0.2026, 0.8518, 0.2032, 0.8118, 0.3277, 0.8216, 0.3286, 0.8041, 0.3623, 0.8043, 0.3613, 0.8217, 0.3286, 0.883, 0.3277, 0.8519, 0.3613, 0.852, 0.3623, 0.8831, 0.2362, 0.8539, 0.2365, 0.8763, 0.203, 0.8743, 0.2026, 0.8518, 0.2707, 0.7344, 0.279, 0.704, 0.2813, 0.7651, 0.3019, 0.6861, 0.3035, 0.7803, 0.2813, 0.7651, 0.279, 0.704, 0.3435, 0.6797, 0.3435, 0.7819, 0.3035, 0.7803, 0.3019, 0.6861, 0.3904, 0.09482, 0.472, 0.09525, 0.4731, 0.1978, 0.3892, 0.3235, 0.5057, 0.09543, 0.472, 0.09525, 0.5057, 0.08914, 0.5057, 0.08914, 0.472, 0.09525, 0.4751, 0.02994, 0.4963, 0.04858, 0.3909, 0.01112, 0.4751, 0.02994, 0.472, 0.09525, 0.3904, 0.09482, 0.7099, 0.6291, 0.7099, 0.7018, 0.6216, 0.7014, 0.6382, 0.6137, 0.9554, 0.6782, 0.9546, 0.5972, 0.9606, 0.5973, 0.9606, 0.6784, 0.9697, 0.1797, 0.9697, 0.254, 0.9648, 0.2554, 0.9636, 0.1818, 0.9339, 0.1711, 0.912, 0.02763, 0.9665, 0.0005867, 0.9665, 0.09686, 0.9115, 0.8272, 0.9199, 0.8884, 0.9149, 0.8874, 0.9066, 0.8263, 0.9199, 0.7455, 0.9115, 0.8272, 0.9066, 0.8263, 0.9149, 0.7446, 0.04203, 0.9761, 0.04203, 0.9216, 0.04772, 0.9216, 0.04772, 0.9761, 0.8766, 0.2568, 0.8764, 0.2851, 0.8716, 0.2858, 0.8719, 0.2575, 0.5029, 0.6685, 0.5128, 0.7513, 0.4188, 0.7668, 0.4077, 0.6685, 0.4289, 0.9643, 0.4289, 0.9072, 0.4344, 0.9053, 0.4344, 0.9621, 0.8749, 0.565, 0.8716, 0.4791, 0.8774, 0.4792, 0.8811, 0.5642, 0.855, 0.7195, 0.8547, 0.6681, 0.9048, 0.6683, 0.9051, 0.7079, 0.5045, 0.9001, 0.5045, 0.9581, 0.5014, 0.9537, 0.5008, 0.9041, 0.7321, 0.887, 0.7391, 0.8452, 0.7434, 0.8472, 0.7374, 0.887, 0.6965, 0.9486, 0.6801, 0.95, 0.6786, 0.9428, 0.691, 0.9403, 0.5409, 0.6782, 0.5825, 0.661, 0.5994, 0.6659, 0.9849, 0.4428, 0.9849, 0.4669, 0.9823, 0.4645, 0.978, 0.4441, 0.3782, 0.9053, 0.3782, 0.9657, 0.3719, 0.9619, 0.3744, 0.9121, 0.8489, 0.8268, 0.8477, 0.8878, 0.8093, 0.8275, 0.7998, 0.7952, 0.7998, 0.7952, 0.7926, 0.6953, 0.8489, 0.6861, 0.8489, 0.8268, 0.9747, 0.01112, 0.9747, 0.06461, 0.9706, 0.06535, 0.9706, 0.01186, 0.8764, 0.2851, 0.8866, 0.3707, 0.8818, 0.3714, 0.8716, 0.2858, 0.9088, 0.2322, 0.9093, 0.1797, 0.914, 0.1797, 0.9136, 0.2323, 0.9092, 0.3534, 0.9088, 0.2322, 0.9136, 0.2323, 0.914, 0.3535, 0.5897, 0.9388, 0.5897, 0.966, 0.5717, 0.9653, 0.5717, 0.9382, 0.9376, 0.9667, 0.9487, 0.9666, 0.9487, 0.9845, 0.9354, 0.9845, 0.9558, 0.4262, 0.9558, 0.4588, 0.9447, 0.4588, 0.9389, 0.4262, 0.6977, 0.8441, 0.6919, 0.8767, 0.6786, 0.8767, 0.6786, 0.8441, 0.6196, 0.9457, 0.6043, 0.9421, 0.5979, 0.899, 0.622, 0.9002, 0.3892, 0.3235, 0.4731, 0.1978, 0.506, 0.198, 0.494, 0.324, 0.9382, 0.4556, 0.9147, 0.446, 0.9156, 0.4223, 0.9393, 0.4259, 0.8153, 0.6469, 0.8133, 0.6264, 0.8274, 0.6137, 0.8204, 0.6264, 0.5717, 0.8834, 0.5719, 0.8507, 0.5897, 0.8508, 0.5894, 0.8835, 0.8035, 0.9889, 0.7924, 0.9889, 0.7922, 0.9711, 0.8055, 0.9711, 0.9389, 0.5136, 0.9389, 0.481, 0.95, 0.481, 0.9558, 0.5136, 0.7922, 0.8627, 0.7981, 0.8301, 0.8114, 0.8301, 0.8114, 0.8627, 0.9324, 0.7223, 0.9273, 0.7223, 0.9274, 0.5973, 0.9324, 0.5972, 0.7646, 0.2925, 0.7613, 0.4349, 0.7456, 0.4261, 0.7457, 0.3011, 0.3884, 0.4751, 0.2865, 0.4626, 0.2844, 0.3229, 0.3892, 0.3235, 0.8381, 0.293, 0.8362, 0.4333, 0.7613, 0.4349, 0.7646, 0.2925, 0.7646, 0.2925, 0.7457, 0.3011, 0.7449, 0.2718, 0.7646, 0.2925, 0.7758, 0.1486, 0.8083, 0.168, 0.8381, 0.293, 0.84, 0.1731, 0.8494, 0.167, 0.8494, 0.2935, 0.2844, 0.3229, 0.2865, 0.4626, 0.2746, 0.4637, 0.2735, 0.3231, 0.7449, 0.2718, 0.7457, 0.3011, 0.6999, 0.2871, 0.7007, 0.2663, 0.7449, 0.2718, 0.7445, 0.151, 0.7758, 0.1486, 0.7646, 0.2925, 0.05403, 0.3792, 0.06637, 0.3695, 0.06552, 0.4507, 0.05339, 0.465, 0.05389, 0.3584, 0.06637, 0.3695, 0.05403, 0.3792, 0.04675, 0.2759, 0.0594, 0.2798, 0.06637, 0.3695, 0.05389, 0.3584, 0.06637, 0.3695, 0.134, 0.3701, 0.1351, 0.4499, 0.06552, 0.4507, 0.0594, 0.2798, 0.1326, 0.279, 0.134, 0.3701, 0.06637, 0.3695, 0.7758, 0.1486, 0.7854, 0.1436, 0.8085, 0.1612, 0.8083, 0.168, 0.8083, 0.168, 0.84, 0.1731, 0.8381, 0.293, 0.7646, 0.2925, 0.8083, 0.168, 0.8085, 0.1612, 0.8494, 0.167, 0.84, 0.1731, 0.9147, 0.01112, 0.9201, 0.01157, 0.9142, 0.08422, 0.9088, 0.08428, 0.04675, 0.2759, 0.02703, 0.2152, 0.04335, 0.2087, 0.0594, 0.2798, 0.04335, 0.2087, 0.04641, 0.199, 0.1311, 0.1817, 0.1313, 0.1904, 0.04641, 0.199, 0.05826, 0.1111, 0.1299, 0.1018, 0.1311, 0.1817, 0.1351, 0.4499, 0.1359, 0.5027, 0.06384, 0.4951, 0.06552, 0.4507, 0.06552, 0.4507, 0.06384, 0.4951, 0.04962, 0.4926, 0.05339, 0.465, 0.9487, 0.9444, 0.9425, 0.9442, 0.9421, 0.8556, 0.9487, 0.8559, 0.06384, 0.4951, 0.0513, 0.5756, 0.0329, 0.5433, 0.04962, 0.4926, 0.8866, 0.1801, 0.8819, 0.1795, 0.8719, 0.125, 0.8766, 0.1257, 0.7758, 0.1486, 0.7719, 0.1129, 0.7766, 0.1133, 0.7854, 0.1436, 0.7719, 0.1129, 0.7829, 0.07986, 0.7868, 0.08243, 0.7766, 0.1133, 0.7829, 0.07986, 0.8064, 0.06104, 0.8087, 0.06691, 0.7868, 0.08243, 0.8064, 0.06104, 0.8246, 0.05896, 0.8444, 0.0647, 0.8087, 0.06691, 0.8246, 0.05896, 0.8466, 0.05844, 0.8444, 0.0647, 0.8246, 0.05896, 0.8204, 0.01112, 0.8421, 0.01869, 0.8466, 0.05844, 0.7758, 0.1486, 0.7445, 0.151, 0.7438, 0.09868, 0.7719, 0.1129, 0.7497, 0.05726, 0.7829, 0.07986, 0.7719, 0.1129, 0.7438, 0.09868, 0.0513, 0.5756, 0.03365, 0.5845, 0.0329, 0.5433, 0.0513, 0.5756, 0.05313, 0.6366, 0.03869, 0.6226, 0.03365, 0.5845, 0.1382, 0.6554, 0.05313, 0.6366, 0.0513, 0.5756, 0.1372, 0.5838, 0.8064, 0.06104, 0.7829, 0.07986, 0.7497, 0.05726, 0.7714, 0.01752, 0.01189, 0.8787, 0.03088, 0.8789, 0.03348, 0.8983, 0.01882, 0.8993, 0.8064, 0.06104, 0.8014, 0.01129, 0.8204, 0.01112, 0.8246, 0.05896, 0.01112, 0.8044, 0.03348, 0.8044, 0.03088, 0.8789, 0.01189, 0.8787, 0.7922, 0.7108, 0.7994, 0.7108, 0.8153, 0.7746, 0.8133, 0.7951, 0.7497, 0.05726, 0.7567, 0.01904, 0.7714, 0.01752, 0.7714, 0.01752, 0.8014, 0.01129, 0.8064, 0.06104, 0.7511, 0.6388, 0.77, 0.6137, 0.7617, 0.6371, 0.7553, 0.6628, 0.5494, 0.9072, 0.5282, 0.9098, 0.5282, 0.8607, 0.5494, 0.8507, 0.2924, 0.9087, 0.2924, 0.9401, 0.2784, 0.9392, 0.2707, 0.9187, 0.7413, 0.7183, 0.7321, 0.7183, 0.7511, 0.6388, 0.7553, 0.6628, 0.2054, 0.6788, 0.2263, 0.6776, 0.224, 0.7506, 0.2036, 0.7485, 0.2263, 0.6776, 0.2424, 0.6884, 0.2417, 0.7612, 0.224, 0.7506, 0.2216, 0.7827, 0.2026, 0.7796, 0.2036, 0.7485, 0.224, 0.7506, 0.2424, 0.7896, 0.2216, 0.7827, 0.224, 0.7506, 0.2417, 0.7612, 0.02703, 0.2152, 0.0144, 0.2048, 0.04641, 0.199, 0.04335, 0.2087, 0.1105, 0.9587, 0.1105, 0.9857, 0.1003, 0.9675, 0.3884, 0.4751, 0.3034, 0.4859, 0.2865, 0.4626, 0.8472, 0.4544, 0.8105, 0.4556, 0.7613, 0.4349, 0.8362, 0.4333, 0.8105, 0.4556, 0.7813, 0.4743, 0.7613, 0.4349, 0.7813, 0.4743, 0.7716, 0.5052, 0.7623, 0.5066, 0.7613, 0.4349, 0.7716, 0.5052, 0.7805, 0.5364, 0.7722, 0.5434, 0.7623, 0.5066, 0.7805, 0.5364, 0.8061, 0.5569, 0.8017, 0.5663, 0.7722, 0.5434, 0.5402, 0.8281, 0.5409, 0.7618, 0.5825, 0.7796, 0.5784, 0.8285, 0.1299, 0.1018, 0.05826, 0.1111, 0.07126, 0.03065, 0.1288, 0.02385, 0.8061, 0.5569, 0.8454, 0.5598, 0.831, 0.5703, 0.8017, 0.5663, 0.02882, 0.06617, 0.05826, 0.1111, 0.01287, 0.1329, 0.01112, 0.09548, 0.07126, 0.03065, 0.07434, 0.0194, 0.1286, 0.01112, 0.1288, 0.02385, 0.7722, 0.5434, 0.8017, 0.5663, 0.7929, 0.5818, 0.7704, 0.5739, 0.8499, 0.6137, 0.855, 0.6165, 0.8547, 0.6681, 0.8496, 0.6682, 0.4786, 0.9511, 0.4756, 0.9498, 0.4732, 0.9098, 0.4786, 0.9014, 0.8314, 0.5914, 0.7929, 0.5818, 0.8017, 0.5663, 0.831, 0.5703, 0.0198, 0.9689, 0.01112, 0.965, 0.0198, 0.9216, 0.05826, 0.1111, 0.02882, 0.06617, 0.07126, 0.03065, 0.5409, 0.7618, 0.5313, 0.7636, 0.5317, 0.72, 0.5413, 0.7199, 0.5402, 0.8281, 0.5282, 0.8226, 0.5313, 0.7636, 0.5409, 0.7618, 0.831, 0.5703, 0.8454, 0.5598, 0.8437, 0.591, 0.8314, 0.5914, 0.01287, 0.1329, 0.05826, 0.1111, 0.04641, 0.199, 0.0144, 0.2048, 0.3034, 0.4859, 0.2707, 0.4851, 0.2865, 0.4626, 0.2859, 0.6209, 0.274, 0.5905, 0.3029, 0.5906, 0.3878, 0.5911, 0.3029, 0.5906, 0.3034, 0.4859, 0.3884, 0.4751, 0.3441, 0.6504, 0.2859, 0.6209, 0.3029, 0.5906, 0.3874, 0.6575, 0.3441, 0.6504, 0.3029, 0.5906, 0.3878, 0.5911, 0.6229, 0.8484, 0.6559, 0.8484, 0.6563, 0.8781, 0.6216, 0.8781, 0.3047, 0.8242, 0.2707, 0.8242, 0.2707, 0.8041, 0.302, 0.8041, 0.3055, 0.8865, 0.2707, 0.8865, 0.2707, 0.8556, 0.304, 0.8556, 0.304, 0.8556, 0.2707, 0.8556, 0.2707, 0.8242, 0.3047, 0.8242, 0.6232, 0.8115, 0.6559, 0.8128, 0.6559, 0.8484, 0.6229, 0.8484, 0.3277, 0.9053, 0.3496, 0.9079, 0.3496, 0.9462, 0.3293, 0.9446, 0.1069, 0.729, 0.1162, 0.6981, 0.1163, 0.7602, 0.1162, 0.6981, 0.1449, 0.6788, 0.1421, 0.78, 0.1163, 0.7602, 0.1804, 0.7821, 0.1421, 0.78, 0.1449, 0.6788, 0.1804, 0.6776, 0.2262, 0.939, 0.2026, 0.9418, 0.2031, 0.9004, 0.2262, 0.8986, 0.3845, 0.8354, 0.4181, 0.8352, 0.4181, 0.8655, 0.3845, 0.8657, 0.4608, 0.8197, 0.4942, 0.8139, 0.4943, 0.8539, 0.4607, 0.8554, 0.3845, 0.8657, 0.4181, 0.8655, 0.419, 0.883, 0.3854, 0.8831, 0.3854, 0.8043, 0.419, 0.8041, 0.4181, 0.8352, 0.3845, 0.8354, 0.4607, 0.8554, 0.4943, 0.8539, 0.4943, 0.8763, 0.4607, 0.8778, 0.3657, 0.7272, 0.3763, 0.6965, 0.374, 0.7576, 0.3969, 0.7755, 0.374, 0.7576, 0.3763, 0.6965, 0.3985, 0.6813, 0.4385, 0.7819, 0.3969, 0.7755, 0.3985, 0.6813, 0.4385, 0.6797, 0.3904, 0.09482, 0.3892, 0.3235, 0.3067, 0.1969, 0.3088, 0.09439, 0.2752, 0.09421, 0.2752, 0.08792, 0.3088, 0.09439, 0.2752, 0.08792, 0.285, 0.04746, 0.3065, 0.02905, 0.3088, 0.09439, 0.3909, 0.01112, 0.3904, 0.09482, 0.3088, 0.09439, 0.3065, 0.02905, 0.7093, 0.7745, 0.6375, 0.7893, 0.6216, 0.7014, 0.7099, 0.7018, 0.9431, 0.01133, 0.9483, 0.01112, 0.9483, 0.09223, 0.9423, 0.09236, 0.9697, 0.3533, 0.9636, 0.3512, 0.9648, 0.2776, 0.9697, 0.2789, 0.5146, 0.768, 0.5472, 0.8423, 0.5472, 0.9386, 0.4927, 0.9115, 0.9083, 0.4548, 0.9033, 0.4558, 0.9117, 0.3947, 0.9166, 0.3936, 0.9166, 0.5365, 0.9117, 0.5375, 0.9033, 0.4558, 0.9083, 0.4548, 0.06995, 0.9216, 0.07565, 0.9216, 0.07565, 0.9757, 0.06995, 0.9757, 0.8766, 0.1257, 0.8719, 0.125, 0.8716, 0.09675, 0.8764, 0.09745, 0.5029, 0.6685, 0.4077, 0.6685, 0.4188, 0.5701, 0.5128, 0.5856, 0.9066, 0.9107, 0.9121, 0.9129, 0.9121, 0.9697, 0.9066, 0.9678, 0.8749, 0.3936, 0.8811, 0.3946, 0.8774, 0.4792, 0.8716, 0.4791, 0.855, 0.6165, 0.9051, 0.6284, 0.9048, 0.6683, 0.8547, 0.6681, 0.7693, 0.9032, 0.7656, 0.8992, 0.7662, 0.8496, 0.7693, 0.8452, 0.7321, 0.887, 0.7374, 0.887, 0.7434, 0.9268, 0.7391, 0.9288, 0.4786, 0.9014, 0.4732, 0.9098, 0.4607, 0.9072, 0.4623, 0.9001, 0.5409, 0.7618, 0.5994, 0.7746, 0.5825, 0.7796, 0.9848, 0.5127, 0.978, 0.5127, 0.9788, 0.4919, 0.981, 0.4891, 0.4067, 0.9657, 0.4029, 0.959, 0.4004, 0.9092, 0.4067, 0.9053, 0.9063, 0.7471, 0.8573, 0.7787, 0.8667, 0.7464, 0.9052, 0.6861, 0.8573, 0.7787, 0.9063, 0.7471, 0.9063, 0.8878, 0.85, 0.8786, 0.9706, 0.08758, 0.9747, 0.08832, 0.9747, 0.1418, 0.9706, 0.1411, 0.8764, 0.09745, 0.8716, 0.09675, 0.8818, 0.01112, 0.8866, 0.01182, 0.9362, 0.301, 0.941, 0.3009, 0.9414, 0.3535, 0.9367, 0.3535, 0.9366, 0.1798, 0.9414, 0.1797, 0.941, 0.3009, 0.9362, 0.301, 0.5282, 0.9327, 0.5462, 0.9321, 0.5462, 0.9592, 0.5282, 0.9599, 0.9731, 0.982, 0.9709, 0.9642, 0.9842, 0.9643, 0.9842, 0.9821, 0.9558, 0.4262, 0.9389, 0.4262, 0.9447, 0.3936, 0.9558, 0.3936, 0.6977, 0.8441, 0.6786, 0.8441, 0.6786, 0.8115, 0.6919, 0.8115, 0.8951, 0.8941, 0.8975, 0.9415, 0.8734, 0.9425, 0.8799, 0.8976, 0.3892, 0.3235, 0.2844, 0.3229, 0.2738, 0.1968, 0.3067, 0.1969, 0.9382, 0.5845, 0.9393, 0.6143, 0.9156, 0.6178, 0.9147, 0.5941, 0.8153, 0.7746, 0.8204, 0.7951, 0.8274, 0.8079, 0.8133, 0.7951])
me_cube_002.materials.append(mat_carpaint)
me_cube_002.materials.append(mat_carwindows)
me_cube_002.materials.append(mat_carlamps)
me_cube_002.update()
me_cube_002.normals_split_custom_set([tuple(v) for v in zip(*[iter([-0.9762, 0.0, 0.217, -0.9762, 0.0, 0.217, -0.9762, 0.0, 0.217, -0.9762, 0.0, 0.217, 0.0, 0.0, -1.0, 0.0, 0.0, -1.0, 0.0, 0.0, -1.0, 0.0, 0.0, -1.0, 0.9527, 0.0, -0.3039, 0.9527, 0.0, -0.3039, 0.9527, 0.0, -0.3039, 0.9527, 0.0, -0.3039, 0.0, 0.0, 1.0, 0.0, 0.0, 1.0, 0.0, 0.0, 1.0, 0.0, 0.0, 1.0, 0.0, -0.9232, 0.3844, 0.0, -0.9232, 0.3844, 0.0, -0.9232, 0.3844, 0.0, -0.9232, 0.3844, 0.0, 0.8257, 0.5641, 0.0, 0.8257, 0.5641, 0.0, 0.8257, 0.5641, 0.0, 0.8257, 0.5641, 0.0, 0.9979, -0.06553, 0.0, 0.9979, -0.06553, 0.0, 0.9979, -0.06553, 0.0, 0.9979, -0.06553, 0.0, -0.08145, -0.9967, 0.0, -0.08145, -0.9967, 0.0, -0.08145, -0.9967, 0.0, -0.08145, -0.9967, 0.974, 0.0, -0.2265, 0.974, 0.0, -0.2265, 0.974, 0.0, -0.2265, 0.974, 0.0, -0.2265, -0.6879, 0.0, 0.7258, -0.6879, 0.0, 0.7258, -0.6879, 0.0, 0.7258, -0.6879, 0.0, 0.7258, 0.0, -0.9967, -0.08128, 0.0, -0.9967, -0.08128, 0.0, -0.9967, -0.08128, 0.0, -0.9967, -0.08128, 0.8579, -0.4561, -0.2367, 0.8579, -0.4561, -0.2367, 0.8579, -0.4561, -0.2367, 0.8579, -0.4561, -0.2367, -0.7534, -0.6475, 0.1147, -0.7534, -0.6475, 0.1147, -0.7534, -0.6475, 0.1147, -0.7534, -0.6475, 0.1147, 0.0, -0.9524, 0.3049, 0.0, -0.9524, 0.3049, 0.0, -0.9524, 0.3049, 0.0, -0.9524, 0.3049, -0.9762, 0.0, -0.217, -0.9762, 0.0, -0.217, -0.9762, 0.0, -0.217, -0.9762, 0.0, -0.217, 0.0, 0.0, 1.0, 0.0, 0.0, 1.0, 0.0, 0.0, 1.0, 0.0, 0.0, 1.0, 0.9527, 0.0, 0.3039, 0.9527, 0.0, 0.3039, 0.9527, 0.0, 0.3039, 0.9527, 0.0, 0.3039, 0.0, 0.0, -1.0, 0.0, 0.0, -1.0, 0.0, 0.0, -1.0, 0.0, 0.0, -1.0, 0.0, -0.9232, -0.3844, 0.0, -0.9232, -0.3844, 0.0, -0.9232, -0.3844, 0.0, -0.9232, -0.3844, 0.0, 0.8257, -0.5641, 0.0, 0.8257, -0.5641, 0.0, 0.8257, -0.5641, 0.0, 0.8257, -0.5641, 0.0, 0.9979, 0.06553, 0.0, 0.9979, 0.06553, 0.0, 0.9979, 0.06553, 0.0, 0.9979, 0.06553, 0.0, -0.08145, 0.9967, 0.0, -0.08145, 0.9967, 0.0, -0.08145, 0.9967, 0.0, -0.08145, 0.9967, 0.974, 0.0, 0.2265, 0.974, 0.0, 0.2265, 0.974, 0.0, 0.2265, 0.974, 0.0, 0.2265, -0.6879, 0.0, -0.7258, -0.6879, 0.0, -0.7258, -0.6879, 0.0, -0.7258, -0.6879, 0.0, -0.7258, 0.0, -0.9967, 0.08128, 0.0, -0.9967, 0.08128, 0.0, -0.9967, 0.08128, 0.0, -0.9967, 0.08128, 0.8579, -0.4561, 0.2367, 0.8579, -0.4561, 0.2367, 0.8579, -0.4561, 0.2367, 0.8579, -0.4561, 0.2367, -0.7534, -0.6475, -0.1147, -0.7534, -0.6475, -0.1147, -0.7534, -0.6475, -0.1147, -0.7534, -0.6475, -0.1147, 0.0, -0.9524, -0.3049, 0.0, -0.9524, -0.3049, 0.0, -0.9524, -0.3049, 0.0, -0.9524, -0.3049, -0.9773, 0.1188, 0.1753, -0.9773, 0.1188, 0.1753, -0.9773, 0.1188, 0.1753, -0.9773, 0.1188, 0.1753, 0.0, 0.0, 1.0, 0.0, 0.0, 1.0, 0.0, 0.0, 1.0, 0.0, 0.0, 1.0, 0.0, 1.0, -6.539e-08, 0.0, 1.0, -6.539e-08, 0.0, 1.0, 0.0, 0.0, 1.0, 0.0, 0.0, -1.0, 9.484e-10, 0.0, -1.0, 9.484e-10, 0.0, -1.0, -5.663e-08, 0.0, -1.0, -5.663e-08, -0.00592, 0.8772, -0.48, -0.00592, 0.8772, -0.48, -0.00592, 0.8772, -0.48, -0.00592, 0.8772, -0.48, -0.009878, 0.5668, 0.8238, -0.009878, 0.5668, 0.8238, -0.009878, 0.5668, 0.8238, -0.009878, 0.5668, 0.8238, 9.928e-05, -1.0, 5.194e-08, 0.0003282, -1.0, 1.057e-07, 2.181e-05, -1.0, 0.0001574, 9.589e-08, -1.0, 4.304e-08, -0.01255, -0.04456, 0.9989, -0.01232, -0.04602, 0.9989, -0.0128, -0.04296, 0.999, -0.0128, -0.04296, 0.999, -0.05626, 0.5257, 0.8488, -0.05626, 0.5257, 0.8488, -0.05626, 0.5257, 0.8488, -0.02059, -0.0662, 0.9976, -0.02059, -0.0662, 0.9976, -0.02059, -0.0662, 0.9976, -0.04265, -0.5203, 0.8529, -0.04265, -0.5203, 0.8529, -0.04265, -0.5203, 0.8529, -0.04265, -0.5203, 0.8529, -0.01091, -0.7372, 0.6755, -0.01091, -0.7372, 0.6755, -0.01091, -0.7372, 0.6755, -0.01091, -0.7372, 0.6755, -0.03074, 0.4936, 0.8692, -0.03074, 0.4936, 0.8692, -0.03074, 0.4936, 0.8692, -0.03074, 0.4936, 0.8692, 0.01102, 0.4534, 0.8912, 0.01102, 0.4534, 0.8912, 0.01103, 0.4478, 0.8941, 0.01103, 0.4478, 0.894, 0.01913, 0.7407, 0.6716, 0.01913, 0.7407, 0.6716, 0.01913, 0.7407, 0.6716, 0.01913, 0.7407, 0.6716, 0.01234, 0.751, 0.6602, 0.01234, 0.751, 0.6602, 0.01234, 0.751, 0.6602, -0.09332, 0.8078, 0.582, -0.09332, 0.8078, 0.582, -0.09332, 0.8078, 0.582, -0.09332, 0.8078, 0.582, 0.04467, 0.9973, 0.05851, 0.04467, 0.9973, 0.05851, 0.04467, 0.9973, 0.05851, 0.04467, 0.9973, 0.05851, -0.1517, 0.986, 0.06873, -0.1517, 0.986, 0.06873, -0.1517, 0.986, 0.06873, -0.1517, 0.986, 0.06873, 0.0514, -0.09351, 0.9943, 0.0514, -0.09351, 0.9943, 0.0514, -0.09351, 0.9943, 0.0514, -0.09351, 0.9943, -0.0123, -0.04615, 0.9989, -0.01232, -0.04602, 0.9989, -0.01255, -0.04456, 0.9989, -0.0123, -0.04615, 0.9989, 0.01002, -0.06153, 0.9981, 0.01002, -0.06153, 0.9981, 0.01002, -0.06153, 0.9981, 0.01002, -0.06153, 0.9981, -0.8819, -0.47, -0.03725, -0.8819, -0.47, -0.03725, -0.8819, -0.47, -0.03725, -0.8819, -0.47, -0.03725, -0.3749, 0.815, 0.4419, -0.3749, 0.815, 0.4419, -0.3749, 0.815, 0.4419, -0.3749, 0.815, 0.4419, -0.5696, 0.8111, 0.1333, -0.5696, 0.8111, 0.1333, -0.5696, 0.8111, 0.1333, -0.5696, 0.8111, 0.1333, -0.05536, 0.9977, 0.03959, -0.05536, 0.9977, 0.03959, -0.05536, 0.9977, 0.03959, -0.05536, 0.9977, 0.03959, 0.1463, 0.9876, 0.05614, 0.1463, 0.9876, 0.05614, 0.1463, 0.9876, 0.05614, 0.1463, 0.9876, 0.05614, 0.08814, 0.7538, 0.6512, 0.08814, 0.7538, 0.6512, 0.08814, 0.7538, 0.6512, 0.08814, 0.7538, 0.6512, 0.1809, 0.04781, -0.9823, 0.1809, 0.04781, -0.9823, 0.1809, 0.04781, -0.9823, 0.1809, 0.04781, -0.9823, 0.1786, 0.7048, 0.6866, 0.1786, 0.7048, 0.6866, 0.1786, 0.7048, 0.6866, 0.1786, 0.7048, 0.6866, -0.5619, -0.7241, 0.3998, -0.5619, -0.7241, 0.3998, -0.5619, -0.7241, 0.3998, -0.5619, -0.7241, 0.3998, 0.04886, -0.0358, 0.9982, 0.04886, -0.0358, 0.9982, 0.04886, -0.0358, 0.9982, 0.04886, -0.0358, 0.9982, 0.0867, 0.1717, 0.9813, 0.0867, 0.1717, 0.9813, 0.0867, 0.1717, 0.9813, 0.0867, 0.1717, 0.9813, -0.006119, -0.02034, 0.9998, -0.006119, -0.02034, 0.9998, -0.006119, -0.02034, 0.9998, -0.006119, -0.02034, 0.9998, -0.0404, -0.07309, 0.9965, -0.0404, -0.07309, 0.9965, -0.0404, -0.07309, 0.9965, -0.0404, -0.07309, 0.9965, -0.01706, -0.04436, 0.9989, -0.01706, -0.04436, 0.9989, -0.01706, -0.04436, 0.9989, 0.221, -0.07182, 0.9726, 0.221, -0.07182, 0.9726, 0.221, -0.07182, 0.9726, 0.221, -0.07182, 0.9726, 0.01103, 0.4478, 0.8941, 0.01104, 0.4422, 0.8968, 0.01104, 0.4422, 0.8968, 0.01103, 0.4478, 0.894, 0.09152, 0.3615, 0.9279, 0.09152, 0.3615, 0.9279, 0.09152, 0.3615, 0.9279, 0.09152, 0.3615, 0.9279, 0.101, 0.7751, 0.6237, 0.101, 0.7751, 0.6237, 0.101, 0.7751, 0.6237, 0.1756, 0.7683, 0.6156, 0.1756, 0.7683, 0.6156, 0.1756, 0.7683, 0.6156, 0.1756, 0.7683, 0.6156, 0.169, 0.9821, 0.08327, 0.169, 0.9821, 0.08327, 0.169, 0.9821, 0.08327, 0.169, 0.9821, 0.08327, 0.2526, 0.2179, 0.9427, 0.2526, 0.2179, 0.9427, 0.2526, 0.2179, 0.9427, 0.2526, 0.2179, 0.9427, 0.6896, 0.02997, 0.7235, 0.6896, 0.02997, 0.7235, 0.6896, 0.02997, 0.7235, 0.6896, 0.02997, 0.7235, 0.2266, 0.01139, 0.9739, 0.2266, 0.01139, 0.9739, 0.2266, 0.01139, 0.9739, 0.2266, 0.01139, 0.9739, 0.9622, 0.1311, 0.2386, 0.9622, 0.1311, 0.2386, 0.9622, 0.1311, 0.2386, 0.9622, 0.1311, 0.2386, 0.6664, -0.7314, 0.1446, 0.6664, -0.7314, 0.1446, 0.6664, -0.7314, 0.1446, 0.6664, -0.7314, 0.1446, 0.09475, -0.1211, 0.9881, 0.09475, -0.1211, 0.9881, 0.09475, -0.1211, 0.9881, 0.2124, 0.2721, 0.9385, 0.2124, 0.2721, 0.9385, 0.2124, 0.2721, 0.9385, 0.5204, 0.7992, 0.3007, 0.5204, 0.7992, 0.3007, 0.5204, 0.7992, 0.3007, 0.5204, 0.7992, 0.3007, 0.9322, 0.2704, 0.2405, 0.9322, 0.2704, 0.2405, 0.9322, 0.2704, 0.2405, 0.9322, 0.2704, 0.2405, 0.8781, 0.253, 0.4061, 0.8781, 0.253, 0.4061, 0.8781, 0.253, 0.4061, 0.8781, 0.253, 0.4061, 0.5385, 0.8281, 0.1556, 0.5385, 0.8281, 0.1556, 0.5385, 0.8281, 0.1556, 0.5385, 0.8281, 0.1556, 0.9537, 0.177, 0.2433, 0.9537, 0.177, 0.2433, 0.9537, 0.177, 0.2433, 0.9537, 0.177, 0.2433, 0.846, -0.5002, 0.1845, 0.846, -0.5002, 0.1845, 0.846, -0.5002, 0.1845, 0.846, -0.5002, 0.1845, 0.7742, 0.1117, 0.6229, 0.7742, 0.1117, 0.6229, 0.7742, 0.1117, 0.6229, 0.7742, 0.1117, 0.6229, 0.7412, -0.2825, 0.6089, 0.7412, -0.2825, 0.6089, 0.7412, -0.2825, 0.6089, 0.7412, -0.2825, 0.6089, -0.6004, 0.6617, 0.4491, -0.6004, 0.6617, 0.4491, -0.6004, 0.6617, 0.4491, -0.6004, 0.6617, 0.4491, 0.4582, -0.6462, 0.6104, 0.4582, -0.6462, 0.6104, 0.4582, -0.6462, 0.6104, 9.928e-05, -1.0, 5.194e-08, 9.589e-08, -1.0, 4.304e-08, -0.002183, -1.0, -0.0001444, 0.1474, -0.02562, 0.9887, 0.1474, -0.02562, 0.9887, 0.1474, -0.02562, 0.9887, 0.1474, -0.02562, 0.9887, 0.07138, -0.011, 0.9974, 0.07138, -0.011, 0.9974, 0.07138, -0.011, 0.9974, -0.001705, 0.1104, 0.9939, -0.001705, 0.1104, 0.9939, -0.001705, 0.1104, 0.9939, -0.001705, 0.1104, 0.9939, 0.01108, 0.05738, 0.9983, 0.01108, 0.05738, 0.9983, 0.01108, 0.05738, 0.9983, 0.01108, 0.05738, 0.9983, -0.1433, -0.01845, 0.9895, -0.1433, -0.01845, 0.9895, -0.1433, -0.01845, 0.9895, -0.1433, -0.01845, 0.9895, -0.8367, 0.07419, 0.5426, -0.8367, 0.07419, 0.5426, -0.8367, 0.07419, 0.5426, -0.8367, 0.07419, 0.5426, -0.2073, 0.9767, 0.05507, -0.2073, 0.9767, 0.05507, -0.2073, 0.9767, 0.05507, -0.2073, 0.9767, 0.05507, -0.1227, -0.02946, 0.992, -0.1227, -0.02946, 0.992, -0.1227, -0.02946, 0.992, -0.1227, -0.02946, 0.992, -0.2059, 0.8915, 0.4035, -0.2059, 0.8915, 0.4035, -0.2059, 0.8915, 0.4035, -0.2059, 0.8915, 0.4035, -0.6859, 0.721, 0.09861, -0.6859, 0.721, 0.09861, -0.6859, 0.721, 0.09861, -0.6859, 0.721, 0.09861, -0.4124, 0.2787, 0.8673, -0.4124, 0.2787, 0.8673, -0.4124, 0.2787, 0.8673, -0.4124, 0.2787, 0.8673, -0.8272, -0.5522, 0.1044, -0.8272, -0.5522, 0.1044, -0.8272, -0.5522, 0.1044, -0.8272, -0.5522, 0.1044, -0.6212, -0.4483, 0.6428, -0.6212, -0.4483, 0.6428, -0.6212, -0.4483, 0.6428, -0.6212, -0.4483, 0.6428, -0.3381, 0.05601, 0.9394, -0.3381, 0.05601, 0.9394, -0.3381, 0.05601, 0.9394, -0.3381, 0.05601, 0.9394, -0.6302, 0.5164, 0.5798, -0.6302, 0.5164, 0.5798, -0.6302, 0.5164, 0.5798, -0.2469, 0.9169, 0.3136, -0.2469, 0.9169, 0.3136, -0.2469, 0.9169, 0.3136, -0.7321, -0.6709, 0.118, -0.7321, -0.6709, 0.118, -0.7321, -0.6709, 0.118, -0.7321, -0.6709, 0.118, -0.7963, -0.4342, 0.4212, -0.7963, -0.4342, 0.4212, -0.7963, -0.4342, 0.4212, -0.7963, -0.4342, 0.4212, -0.3357, -0.3335, 0.8809, -0.3357, -0.3335, 0.8809, -0.3357, -0.3335, 0.8809, -0.3357, -0.3335, 0.8809, -0.06373, 0.9234, 0.3785, -0.06373, 0.9234, 0.3785, -0.06373, 0.9234, 0.3785, -0.06373, 0.9234, 0.3785, 0.0275, -0.9989, -0.03724, 0.0275, -0.9989, -0.03724, 0.0275, -0.9989, -0.03724, -0.06312, -0.9977, -0.02608, -0.06312, -0.9977, -0.02608, -0.06312, -0.9977, -0.02608, -0.002295, -1.0, 9.593e-09, 9.928e-05, -1.0, 5.194e-08, -0.002183, -1.0, -0.0001444, -0.002295, -1.0, -0.0001519, -0.05107, -0.9987, -0.002421, -0.05183, -0.9987, 0.002065, -0.05083, -0.9987, -0.003795, -0.05186, -0.9987, 1.473e-08, -0.05186, -0.9987, 1.475e-08, -0.05183, -0.9987, 0.002065, -0.05107, -0.9987, -0.002421, -0.8341, -0.5516, 0.0, -0.8341, -0.5516, 0.0, -0.8341, -0.5516, 0.0, -0.8341, -0.5516, 0.0, 0.7889, -0.6146, 2.806e-08, 0.7889, -0.6146, 2.806e-08, 0.7889, -0.6146, 2.806e-08, 0.7889, -0.6146, 2.806e-08, -0.2921, -0.9564, 6.81e-08, -0.2921, -0.9564, 6.81e-08, -0.2921, -0.9564, 6.81e-08, -0.2921, -0.9564, 6.81e-08, 0.288, -0.9576, 4.761e-08, 0.288, -0.9576, 4.761e-08, 0.288, -0.9576, 4.761e-08, 0.288, -0.9576, 4.761e-08, -0.9994, -0.0324, 0.009164, -0.9994, -0.0324, 0.009164, -0.9994, -0.0324, 0.009164, -0.9994, -0.0324, 0.009164, 0.998, -0.06321, -0.0007938, 0.998, -0.06321, -0.0007938, 0.998, -0.06321, -0.0007938, 0.998, -0.06321, -0.0007938, 4.744e-08, 0.0, 1.0, 7.651e-08, 0.0, 1.0, 7.634e-08, 0.0, 1.0, 7.634e-08, 0.0, 1.0, 7.651e-08, 0.0, 1.0, 3.955e-08, 0.0, 1.0, 3.963e-08, 0.0, 1.0, 1.569e-08, 0.0, 1.0, 1.569e-08, 0.0, 1.0, 3.963e-08, 0.0, 1.0, 3.955e-08, 0.0, 1.0, 0.9919, -0.1266, 0.001599, 0.9919, -0.1266, 0.001599, 0.9919, -0.1266, 0.001599, 0.9919, -0.1266, 0.001599, 0.2919, -0.9565, 4.221e-08, 0.2919, -0.9565, 4.221e-08, 0.2919, -0.9565, 4.221e-08, 0.2919, -0.9565, 4.221e-08, -0.9975, -0.06985, 0.004431, -0.9975, -0.06985, 0.004431, -0.9975, -0.06985, 0.004431, -0.9975, -0.06985, 0.004431, 0.8015, -0.598, 1.528e-08, 0.8015, -0.598, 1.528e-08, 0.8015, -0.598, 1.528e-08, 0.8015, -0.598, 1.528e-08, -0.2966, -0.955, 2.735e-08, -0.2966, -0.955, 2.735e-08, -0.2966, -0.955, 2.735e-08, -0.2966, -0.955, 2.735e-08, -0.8078, -0.5894, 1.659e-08, -0.8078, -0.5894, 1.659e-08, -0.8078, -0.5894, 1.659e-08, -0.8078, -0.5894, 1.659e-08, 0.01885, -0.04915, 0.9986, 0.01885, -0.04915, 0.9986, 0.01885, -0.04915, 0.9986, 0.01872, -0.04866, 0.9986, 0.01874, -0.04873, 0.9986, 0.01885, -0.04915, 0.9986, 0.01885, -0.04915, 0.9986, 0.01799, -0.04592, 0.9988, 0.01799, -0.04592, 0.9988, 0.01874, -0.04873, 0.9986, 0.01872, -0.04866, 0.9986, 0.01871, -0.9997, -0.01446, 0.01871, -0.9997, -0.01446, 0.01871, -0.9997, -0.01446, 0.01871, -0.9997, -0.01446, -0.3146, -0.9417, 0.1195, -0.3146, -0.9417, 0.1195, -0.3146, -0.9417, 0.1195, 0.163, -0.9865, 0.01292, 0.163, -0.9865, 0.01292, 0.163, -0.9865, 0.01292, 0.163, -0.9865, 0.01292, 0.1762, -0.9844, -8.609e-11, 0.1762, -0.9844, -0.00199, 0.1762, -0.9844, -0.00199, 0.1762, -0.9844, -7.411e-11, -0.47, 0.8786, 0.08499, -0.47, 0.8786, 0.08499, -0.47, 0.8786, 0.08499, -0.47, 0.8786, 0.08499, -0.2015, -0.02005, -0.9793, -0.2015, -0.02005, -0.9793, -0.2015, -0.02005, -0.9793, -0.2015, -0.02005, -0.9793, 0.8697, 0.4676, -0.158, 0.8697, 0.4676, -0.158, 0.8697, 0.4676, -0.158, 0.8697, 0.4676, -0.158, -0.01515, 0.4755, 0.8796, -0.01515, 0.4755, 0.8796, -0.01515, 0.4755, 0.8796, -0.01515, 0.4755, 0.8796, 0.5751, -0.7113, 0.4042, 0.5751, -0.7113, 0.4042, 0.5751, -0.7113, 0.4042, 0.5751, -0.7113, 0.4042, 0.1729, -0.8652, 0.4707, 0.1729, -0.8652, 0.4707, 0.1729, -0.8652, 0.4707, 0.1729, -0.8652, 0.4707, -0.9624, 0.2316, -0.1418, -0.9624, 0.2316, -0.1418, -0.9624, 0.2316, -0.1418, -0.9624, 0.2316, -0.1418, -0.2872, -0.8276, 0.4822, -0.2872, -0.8276, 0.4822, -0.2872, -0.8276, 0.4822, -0.2872, -0.8276, 0.4822, 0.3652, 0.9271, 0.08404, 0.3652, 0.9271, 0.08404, 0.3652, 0.9271, 0.08404, 0.3652, 0.9271, 0.08404, 0.9248, -0.3686, 0.09454, 0.9248, -0.3686, 0.09454, 0.9248, -0.3686, 0.09454, 0.9248, -0.3686, 0.09454, -0.9279, 0.363, -0.08517, -0.9279, 0.363, -0.08517, -0.9279, 0.363, -0.08517, -0.9279, 0.363, -0.08517, -0.9847, 0.1173, 0.1286, -0.9847, 0.1173, 0.1286, -0.9847, 0.1173, 0.1286, -0.9847, 0.1173, 0.1286, -0.5431, 0.2532, -0.8006, -0.5431, 0.2532, -0.8006, -0.5431, 0.2532, -0.8006, -0.5431, 0.2532, -0.8006, -0.5839, 0.8063, 0.09449, -0.5839, 0.8063, 0.09449, -0.5839, 0.8063, 0.09449, -0.5839, 0.8063, 0.09449, -0.343, 0.2596, 0.9028, -0.343, 0.2596, 0.9028, -0.343, 0.2596, 0.9028, -0.343, 0.2596, 0.9028, -0.9313, 0.05676, 0.3598, -0.9313, 0.05676, 0.3598, -0.9313, 0.05676, 0.3598, -0.9272, 0.2133, -0.3079, -0.9272, 0.2133, -0.3079, -0.9272, 0.2133, -0.3079, -0.9272, 0.2133, -0.3079, 0.121, 0.9918, -0.04143, 0.121, 0.9918, -0.04143, 0.121, 0.9918, -0.04143, 0.121, 0.9918, -0.04143, 0.005236, 0.5026, 0.8645, 0.003473, 0.5018, 0.865, 0.003473, 0.5018, 0.865, 0.003933, 0.502, 0.8649, 0.003933, 0.502, 0.8649, 0.005523, 0.5027, 0.8644, 0.005523, 0.5027, 0.8644, 0.005236, 0.5026, 0.8645, 0.9914, -0.1151, 0.06171, 0.9914, -0.1151, 0.06171, 0.9914, -0.1151, 0.06171, 0.9914, -0.1151, 0.06171, -0.05543, -0.8633, 0.5017, -0.05543, -0.8633, 0.5017, -0.05543, -0.8633, 0.5017, -0.05543, -0.8633, 0.5017, -0.04306, 0.8752, -0.4819, -0.04306, 0.8752, -0.4819, -0.04306, 0.8752, -0.4819, -0.04306, 0.8752, -0.4819, -0.02472, 0.8645, -0.502, -0.02472, 0.8645, -0.502, -0.02472, 0.8645, -0.502, -0.02472, 0.8645, -0.502, 0.9773, 0.1188, 0.1753, 0.9773, 0.1188, 0.1753, 0.9773, 0.1188, 0.1753, 0.9773, 0.1188, 0.1753, 0.0, 0.0, 1.0, 0.0, 0.0, 1.0, 0.0, 0.0, 1.0, 0.0, 0.0, 1.0, 0.0, 1.0, -7.356e-08, 0.0, 1.0, 3.106e-07, 0.0, 1.0, 3.106e-07, 0.0, 1.0, -7.356e-08, 0.0, -1.0, 5.762e-08, 0.0, -1.0, 8.338e-08, 0.0, -1.0, 8.338e-08, 0.0, -1.0, 5.762e-08, -0.7361, 0.2243, 0.6386, -0.7361, 0.2243, 0.6386, -0.7361, 0.2243, 0.6386, -0.7361, 0.2243, 0.6386, 0.0003282, -1.0, 1.057e-07, 0.0008502, -1.0, 0.006101, 0.0008502, -1.0, 0.006101, 2.181e-05, -1.0, 0.0001574, 0.9322, 0.2704, 0.2405, 0.9322, 0.2704, 0.2405, 0.9322, 0.2704, 0.2405, 0.9322, 0.2704, 0.2405, 0.6505, -0.714, 0.259, 0.6505, -0.714, 0.259, 0.6505, -0.714, 0.259, 0.6505, -0.714, 0.259, -0.9773, 0.1188, -0.1753, -0.9773, 0.1188, -0.1753, -0.9773, 0.1188, -0.1753, -0.9773, 0.1188, -0.1753, 0.0, 0.0, -1.0, 0.0, 0.0, -1.0, 0.0, 0.0, -1.0, 0.0, 0.0, -1.0, 0.0, 1.0, -6.539e-08, 0.0, 1.0, -1.308e-07, 0.0, 1.0, -1.308e-07, 0.0, 1.0, -6.539e-08, 0.0, -1.0, 9.484e-10, 0.0, -1.0, 5.853e-08, 0.0, -1.0, 5.853e-08, 0.0, -1.0, 9.484e-10, -0.00592, 0.8772, 0.48, -0.00592, 0.8772, 0.48, -0.00592, 0.8772, 0.48, -0.00592, 0.8772, 0.48, -0.009878, 0.5668, -0.8238, -0.009878, 0.5668, -0.8238, -0.009878, 0.5668, -0.8238, -0.009878, 0.5668, -0.8238, 9.928e-05, -1.0, 5.194e-08, -9.589e-08, -1.0, 9.58e-08, 2.191e-05, -1.0, -0.0001571, 0.0003282, -1.0, 1.057e-07, -0.01255, -0.04456, -0.9989, -0.0128, -0.04296, -0.999, -0.0128, -0.04296, -0.999, -0.01233, -0.04597, -0.9989, -0.05626, 0.5257, -0.8488, -0.05626, 0.5257, -0.8488, -0.05626, 0.5257, -0.8488, -0.02059, -0.0662, -0.9976, -0.02059, -0.0662, -0.9976, -0.02059, -0.0662, -0.9976, -0.04265, -0.5203, -0.8529, -0.04265, -0.5203, -0.8529, -0.04265, -0.5203, -0.8529, -0.04265, -0.5203, -0.8529, -0.01091, -0.7372, -0.6756, -0.01091, -0.7372, -0.6756, -0.01091, -0.7372, -0.6756, -0.01091, -0.7372, -0.6756, -0.03074, 0.4936, -0.8692, -0.03074, 0.4936, -0.8692, -0.03074, 0.4936, -0.8692, -0.03074, 0.4936, -0.8692, 0.01102, 0.4534, -0.8912, 0.01103, 0.4478, -0.894, 0.01103, 0.4478, -0.8941, 0.01102, 0.4534, -0.8912, 0.01913, 0.7407, -0.6716, 0.01913, 0.7407, -0.6716, 0.01913, 0.7407, -0.6716, 0.01913, 0.7407, -0.6716, 0.01234, 0.751, -0.6602, 0.01234, 0.751, -0.6602, 0.01234, 0.751, -0.6602, -0.09332, 0.8078, -0.582, -0.09332, 0.8078, -0.582, -0.09332, 0.8078, -0.582, -0.09332, 0.8078, -0.582, 0.04467, 0.9973, -0.05851, 0.04467, 0.9973, -0.05851, 0.04467, 0.9973, -0.05851, 0.04467, 0.9973, -0.05851, -0.1517, 0.986, -0.06873, -0.1517, 0.986, -0.06873, -0.1517, 0.986, -0.06873, -0.1517, 0.986, -0.06873, 0.0514, -0.09351, -0.9943, 0.0514, -0.09351, -0.9943, 0.0514, -0.09351, -0.9943, 0.0514, -0.09351, -0.9943, -0.0123, -0.04615, -0.9989, -0.0123, -0.04615, -0.9989, -0.01255, -0.04456, -0.9989, -0.01233, -0.04597, -0.9989, 0.01002, -0.06153, -0.9981, 0.01002, -0.06153, -0.9981, 0.01002, -0.06153, -0.9981, 0.01002, -0.06153, -0.9981, -0.8819, -0.47, 0.03725, -0.8819, -0.47, 0.03725, -0.8819, -0.47, 0.03725, -0.8819, -0.47, 0.03725, -0.3749, 0.815, -0.4419, -0.3749, 0.815, -0.4419, -0.3749, 0.815, -0.4419, -0.3749, 0.815, -0.4419, -0.5696, 0.8111, -0.1333, -0.5696, 0.8111, -0.1333, -0.5696, 0.8111, -0.1333, -0.5696, 0.8111, -0.1333, -0.05536, 0.9977, -0.03959, -0.05536, 0.9977, -0.03959, -0.05536, 0.9977, -0.03959, -0.05536, 0.9977, -0.03959, 0.1463, 0.9876, -0.05614, 0.1463, 0.9876, -0.05614, 0.1463, 0.9876, -0.05614, 0.1463, 0.9876, -0.05614, 0.08814, 0.7538, -0.6512, 0.08814, 0.7538, -0.6512, 0.08814, 0.7538, -0.6512, 0.08814, 0.7538, -0.6512, 0.1809, 0.04781, 0.9823, 0.1809, 0.04781, 0.9823, 0.1809, 0.04781, 0.9823, 0.1809, 0.04781, 0.9823, 0.1786, 0.7048, -0.6866, 0.1786, 0.7048, -0.6866, 0.1786, 0.7048, -0.6866, 0.1786, 0.7048, -0.6866, -0.5619, -0.7241, -0.3998, -0.5619, -0.7241, -0.3998, -0.5619, -0.7241, -0.3998, -0.5619, -0.7241, -0.3998, 0.04886, -0.0358, -0.9982, 0.04886, -0.0358, -0.9982, 0.04886, -0.0358, -0.9982, 0.04886, -0.0358, -0.9982, 0.0867, 0.1717, -0.9813, 0.0867, 0.1717, -0.9813, 0.0867, 0.1717, -0.9813, 0.0867, 0.1717, -0.9813, -0.006119, -0.02034, -0.9998, -0.006119, -0.02034, -0.9998, -0.006119, -0.02034, -0.9998, -0.006119, -0.02034, -0.9998, -0.0404, -0.07308, -0.9965, -0.0404, -0.07308, -0.9965, -0.0404, -0.07308, -0.9965, -0.0404, -0.07308, -0.9965, -0.01706, -0.04436, -0.9989, -0.01706, -0.04436, -0.9989, -0.01706, -0.04436, -0.9989, 0.221, -0.07182, -0.9726, 0.221, -0.07182, -0.9726, 0.221, -0.07182, -0.9726, 0.221, -0.07182, -0.9726, 0.01103, 0.4478, -0.8941, 0.01103, 0.4478, -0.894, 0.01104, 0.4422, -0.8968, 0.01104, 0.4422, -0.8968, 0.09152, 0.3615, -0.9279, 0.09152, 0.3615, -0.9279, 0.09152, 0.3615, -0.9279, 0.09152, 0.3615, -0.9279, 0.101, 0.7751, -0.6237, 0.101, 0.7751, -0.6237, 0.101, 0.7751, -0.6237, 0.1756, 0.7683, -0.6156, 0.1756, 0.7683, -0.6156, 0.1756, 0.7683, -0.6156, 0.1756, 0.7683, -0.6156, 0.169, 0.9821, -0.08327, 0.169, 0.9821, -0.08327, 0.169, 0.9821, -0.08327, 0.169, 0.9821, -0.08327, 0.2526, 0.2179, -0.9427, 0.2526, 0.2179, -0.9427, 0.2526, 0.2179, -0.9427, 0.2526, 0.2179, -0.9427, 0.6896, 0.02997, -0.7235, 0.6896, 0.02997, -0.7235, 0.6896, 0.02997, -0.7235, 0.6896, 0.02997, -0.7235, 0.2266, 0.01139, -0.9739, 0.2266, 0.01139, -0.9739, 0.2266, 0.01139, -0.9739, 0.2266, 0.01139, -0.9739, 0.9622, 0.1311, -0.2386, 0.9622, 0.1311, -0.2386, 0.9622, 0.1311, -0.2386, 0.9622, 0.1311, -0.2386, 0.6664, -0.7314, -0.1446, 0.6664, -0.7314, -0.1446, 0.6664, -0.7314, -0.1446, 0.6664, -0.7314, -0.1446, 0.09475, -0.1211, -0.9881, 0.09475, -0.1211, -0.9881, 0.09475, -0.1211, -0.9881, 0.2124, 0.2721, -0.9385, 0.2124, 0.2721, -0.9385, 0.2124, 0.2721, -0.9385, 0.5204, 0.7992, -0.3007, 0.5204, 0.7992, -0.3007, 0.5204, 0.7992, -0.3007, 0.5204, 0.7992, -0.3007, 0.9322, 0.2704, -0.2405, 0.9322, 0.2704, -0.2405, 0.9322, 0.2704, -0.2405, 0.9322, 0.2704, -0.2405, 0.8781, 0.253, -0.4061, 0.8781, 0.253, -0.4061, 0.8781, 0.253, -0.4061, 0.8781, 0.253, -0.4061, 0.5385, 0.8281, -0.1556, 0.5385, 0.8281, -0.1556, 0.5385, 0.8281, -0.1556, 0.5385, 0.8281, -0.1556, 0.9537, 0.177, -0.2433, 0.9537, 0.177, -0.2433, 0.9537, 0.177, -0.2433, 0.9537, 0.177, -0.2433, 0.846, -0.5002, -0.1845, 0.846, -0.5002, -0.1845, 0.846, -0.5002, -0.1845, 0.846, -0.5002, -0.1845, 0.7742, 0.1117, -0.6229, 0.7742, 0.1117, -0.6229, 0.7742, 0.1117, -0.6229, 0.7742, 0.1117, -0.6229, 0.7412, -0.2825, -0.6089, 0.7412, -0.2825, -0.6089, 0.7412, -0.2825, -0.6089, 0.7412, -0.2825, -0.6089, -0.6004, 0.6617, -0.4491, -0.6004, 0.6617, -0.4491, -0.6004, 0.6617, -0.4491, -0.6004, 0.6617, -0.4491, 0.4582, -0.6462, -0.6104, 0.4582, -0.6462, -0.6104, 0.4582, -0.6462, -0.6104, 9.928e-05, -1.0, 5.194e-08, -0.002183, -1.0, 0.0001444, -9.589e-08, -1.0, 9.58e-08, 0.1474, -0.02562, -0.9887, 0.1474, -0.02562, -0.9887, 0.1474, -0.02562, -0.9887, 0.1474, -0.02562, -0.9887, 0.07138, -0.011, -0.9974, 0.07138, -0.011, -0.9974, 0.07138, -0.011, -0.9974, -0.001705, 0.1104, -0.9939, -0.001705, 0.1104, -0.9939, -0.001705, 0.1104, -0.9939, -0.001705, 0.1104, -0.9939, 0.01108, 0.05738, -0.9983, 0.01108, 0.05738, -0.9983, 0.01108, 0.05738, -0.9983, 0.01108, 0.05738, -0.9983, -0.1433, -0.01845, -0.9895, -0.1433, -0.01845, -0.9895, -0.1433, -0.01845, -0.9895, -0.1433, -0.01845, -0.9895, -0.8367, 0.07419, -0.5426, -0.8367, 0.07419, -0.5426, -0.8367, 0.07419, -0.5426, -0.8367, 0.07419, -0.5426, -0.2073, 0.9767, -0.05507, -0.2073, 0.9767, -0.05507, -0.2073, 0.9767, -0.05507, -0.2073, 0.9767, -0.05507, -0.1227, -0.02946, -0.992, -0.1227, -0.02946, -0.992, -0.1227, -0.02946, -0.992, -0.1227, -0.02946, -0.992, -0.2059, 0.8915, -0.4035, -0.2059, 0.8915, -0.4035, -0.2059, 0.8915, -0.4035, -0.2059, 0.8915, -0.4035, -0.6859, 0.721, -0.09861, -0.6859, 0.721, -0.09861, -0.6859, 0.721, -0.09861, -0.6859, 0.721, -0.09861, -0.4124, 0.2787, -0.8673, -0.4124, 0.2787, -0.8673, -0.4124, 0.2787, -0.8673, -0.4124, 0.2787, -0.8673, -0.8272, -0.5522, -0.1044, -0.8272, -0.5522, -0.1044, -0.8272, -0.5522, -0.1044, -0.8272, -0.5522, -0.1044, -0.6212, -0.4483, -0.6428, -0.6212, -0.4483, -0.6428, -0.6212, -0.4483, -0.6428, -0.6212, -0.4483, -0.6428, -0.3381, 0.05601, -0.9394, -0.3381, 0.05601, -0.9394, -0.3381, 0.05601, -0.9394, -0.3381, 0.05601, -0.9394, -0.6302, 0.5164, -0.5798, -0.6302, 0.5164, -0.5798, -0.6302, 0.5164, -0.5798, -0.2469, 0.9169, -0.3136, -0.2469, 0.9169, -0.3136, -0.2469, 0.9169, -0.3136, -0.7321, -0.6709, -0.118, -0.7321, -0.6709, -0.118, -0.7321, -0.6709, -0.118, -0.7321, -0.6709, -0.118, -0.7963, -0.4342, -0.4212, -0.7963, -0.4342, -0.4212, -0.7963, -0.4342, -0.4212, -0.7963, -0.4342, -0.4212, -0.3357, -0.3335, -0.8809, -0.3357, -0.3335, -0.8809, -0.3357, -0.3335, -0.8809, -0.3357, -0.3335, -0.8809, -0.06373, 0.9234, -0.3785, -0.06373, 0.9234, -0.3785, -0.06373, 0.9234, -0.3785, -0.06373, 0.9234, -0.3785, 0.0275, -0.9989, 0.03724, 0.0275, -0.9989, 0.03724, 0.0275, -0.9989, 0.03724, -0.06312, -0.9977, 0.02608, -0.06312, -0.9977, 0.02608, -0.06312, -0.9977, 0.02608, -0.002295, -1.0, 9.593e-09, -0.002295, -1.0, 0.0001519, -0.002183, -1.0, 0.0001444, 9.928e-05, -1.0, 5.194e-08, -0.05107, -0.9987, 0.002421, -0.05083, -0.9987, 0.003795, -0.05183, -0.9987, -0.002065, -0.05186, -0.9987, 1.473e-08, -0.05107, -0.9987, 0.002421, -0.05183, -0.9987, -0.002065, -0.05186, -0.9987, 1.475e-08, -0.8341, -0.5516, 0.0, -0.8341, -0.5516, 0.0, -0.8341, -0.5516, 0.0, -0.8341, -0.5516, 0.0, 0.7889, -0.6146, 2.806e-08, 0.7889, -0.6146, 2.806e-08, 0.7889, -0.6146, 2.806e-08, 0.7889, -0.6146, 2.806e-08, -0.2921, -0.9564, 1.362e-08, -0.2921, -0.9564, 1.362e-08, -0.2921, -0.9564, 1.362e-08, -0.2921, -0.9564, 1.362e-08, 0.288, -0.9576, 3.4e-08, 0.288, -0.9576, 3.4e-08, 0.288, -0.9576, 3.4e-08, 0.288, -0.9576, 3.4e-08, -0.9994, -0.0324, -0.009164, -0.9994, -0.0324, -0.009164, -0.9994, -0.0324, -0.009164, -0.9994, -0.0324, -0.009164, 0.998, -0.06321, 0.0007939, 0.998, -0.06321, 0.0007939, 0.998, -0.06321, 0.0007939, 0.998, -0.06321, 0.0007939, -1.559e-07, 0.0, -1.0, -1.882e-08, 0.0, -1.0, -1.805e-08, 0.0, -1.0, -1.882e-08, 0.0, -1.0, 0.0, 0.0, -1.0, 0.0, 0.0, -1.0, -1.805e-08, 0.0, -1.0, 0.0, 0.0, -1.0, 0.0, 0.0, -1.0, 0.0, 0.0, -1.0, 0.0, 0.0, -1.0, 0.9919, -0.1266, -0.001599, 0.9919, -0.1266, -0.001599, 0.9919, -0.1266, -0.001599, 0.9919, -0.1266, -0.001599, 0.2919, -0.9565, 2.814e-08, 0.2919, -0.9565, 2.814e-08, 0.2919, -0.9565, 2.814e-08, 0.2919, -0.9565, 2.814e-08, -0.9975, -0.06985, -0.004431, -0.9975, -0.06985, -0.004431, -0.9975, -0.06985, -0.004431, -0.9975, -0.06985, -0.004431, 0.8015, -0.598, 3.055e-08, 0.8015, -0.598, 3.055e-08, 0.8015, -0.598, 3.055e-08, 0.8015, -0.598, 3.055e-08, -0.2966, -0.955, 5.471e-08, -0.2966, -0.955, 5.471e-08, -0.2966, -0.955, 5.471e-08, -0.2966, -0.955, 5.471e-08, -0.8078, -0.5894, 4.978e-08, -0.8078, -0.5894, 4.978e-08, -0.8078, -0.5894, 4.978e-08, -0.8078, -0.5894, 4.978e-08, 0.01885, -0.04915, -0.9986, 0.01885, -0.04915, -0.9986, 0.01885, -0.04915, -0.9986, 0.01872, -0.04866, -0.9986, 0.01885, -0.04915, -0.9986, 0.01885, -0.04915, -0.9986, 0.01874, -0.04873, -0.9986, 0.01799, -0.04592, -0.9988, 0.01872, -0.04866, -0.9986, 0.01874, -0.04873, -0.9986, 0.01799, -0.04592, -0.9988, 0.01871, -0.9997, 0.01446, 0.01871, -0.9997, 0.01446, 0.01871, -0.9997, 0.01446, 0.01871, -0.9997, 0.01446, -0.3146, -0.9417, -0.1195, -0.3146, -0.9417, -0.1195, -0.3146, -0.9417, -0.1195, 0.163, -0.9865, -0.01292, 0.163, -0.9865, -0.01292, 0.163, -0.9865, -0.01292, 0.163, -0.9865, -0.01292, 0.1762, -0.9844, -8.609e-11, 0.1762, -0.9844, -7.411e-11, 0.1762, -0.9844, 0.00199, 0.1762, -0.9844, 0.00199, -0.47, 0.8786, -0.08499, -0.47, 0.8786, -0.08499, -0.47, 0.8786, -0.08499, -0.47, 0.8786, -0.08499, -0.2015, -0.02005, 0.9793, -0.2015, -0.02005, 0.9793, -0.2015, -0.02005, 0.9793, -0.2015, -0.02005, 0.9793, 0.8697, 0.4676, 0.158, 0.8697, 0.4676, 0.158, 0.8697, 0.4676, 0.158, 0.8697, 0.4676, 0.158, -0.01515, 0.4755, -0.8796, -0.01515, 0.4755, -0.8796, -0.01515, 0.4755, -0.8796, -0.01515, 0.4755, -0.8796, 0.5751, -0.7113, -0.4042, 0.5751, -0.7113, -0.4042, 0.5751, -0.7113, -0.4042, 0.5751, -0.7113, -0.4042, 0.1729, -0.8652, -0.4707, 0.1729, -0.8652, -0.4707, 0.1729, -0.8652, -0.4707, 0.1729, -0.8652, -0.4707, -0.9624, 0.2316, 0.1418, -0.9624, 0.2316, 0.1418, -0.9624, 0.2316, 0.1418, -0.9624, 0.2316, 0.1418, -0.2872, -0.8276, -0.4822, -0.2872, -0.8276, -0.4822, -0.2872, -0.8276, -0.4822, -0.2872, -0.8276, -0.4822, 0.3652, 0.9271, -0.08404, 0.3652, 0.9271, -0.08404, 0.3652, 0.9271, -0.08404, 0.3652, 0.9271, -0.08404, 0.9248, -0.3686, -0.09454, 0.9248, -0.3686, -0.09454, 0.9248, -0.3686, -0.09454, 0.9248, -0.3686, -0.09454, -0.9279, 0.363, 0.08517, -0.9279, 0.363, 0.08517, -0.9279, 0.363, 0.08517, -0.9279, 0.363, 0.08517, -0.9847, 0.1173, -0.1286, -0.9847, 0.1173, -0.1286, -0.9847, 0.1173, -0.1286, -0.9847, 0.1173, -0.1286, -0.5431, 0.2532, 0.8006, -0.5431, 0.2532, 0.8006, -0.5431, 0.2532, 0.8006, -0.5431, 0.2532, 0.8006, -0.5839, 0.8063, -0.09449, -0.5839, 0.8063, -0.09449, -0.5839, 0.8063, -0.09449, -0.5839, 0.8063, -0.09449, -0.343, 0.2596, -0.9028, -0.343, 0.2596, -0.9028, -0.343, 0.2596, -0.9028, -0.343, 0.2596, -0.9028, -0.9313, 0.05676, -0.3598, -0.9313, 0.05676, -0.3598, -0.9313, 0.05676, -0.3598, -0.9272, 0.2133, 0.3079, -0.9272, 0.2133, 0.3079, -0.9272, 0.2133, 0.3079, -0.9272, 0.2133, 0.3079, 0.121, 0.9918, 0.04143, 0.121, 0.9918, 0.04143, 0.121, 0.9918, 0.04143, 0.121, 0.9918, 0.04143, 0.005279, 0.5026, -0.8645, 0.003848, 0.502, -0.8649, 0.003473, 0.5018, -0.865, 0.003473, 0.5018, -0.865, 0.003848, 0.502, -0.8649, 0.005279, 0.5026, -0.8645, 0.005523, 0.5027, -0.8644, 0.005523, 0.5027, -0.8644, 0.9914, -0.1151, -0.06171, 0.9914, -0.1151, -0.06171, 0.9914, -0.1151, -0.06171, 0.9914, -0.1151, -0.06171, -0.05543, -0.8633, -0.5017, -0.05543, -0.8633, -0.5017, -0.05543, -0.8633, -0.5017, -0.05543, -0.8633, -0.5017, -0.04306, 0.8752, 0.4819, -0.04306, 0.8752, 0.4819, -0.04306, 0.8752, 0.4819, -0.04306, 0.8752, 0.4819, -0.02472, 0.8645, 0.502, -0.02472, 0.8645, 0.502, -0.02472, 0.8645, 0.502, -0.02472, 0.8645, 0.502, 0.9773, 0.1188, -0.1753, 0.9773, 0.1188, -0.1753, 0.9773, 0.1188, -0.1753, 0.9773, 0.1188, -0.1753, 0.0, 0.0, -1.0, 0.0, 0.0, -1.0, 0.0, 0.0, -1.0, 0.0, 0.0, -1.0, 0.0, 1.0, -7.356e-08, 0.0, 1.0, -7.356e-08, 0.0, 1.0, -4.577e-07, 0.0, 1.0, -4.577e-07, 0.0, -1.0, 5.762e-08, 0.0, -1.0, 5.762e-08, 0.0, -1.0, 3.186e-08, 0.0, -1.0, 3.186e-08, -0.7361, 0.2243, -0.6386, -0.7361, 0.2243, -0.6386, -0.7361, 0.2243, -0.6386, -0.7361, 0.2243, -0.6386, 0.0003282, -1.0, 1.057e-07, 2.191e-05, -1.0, -0.0001571, 0.0008503, -1.0, -0.006101, 0.0008503, -1.0, -0.006101, 0.9322, 0.2704, -0.2405, 0.9322, 0.2704, -0.2405, 0.9322, 0.2704, -0.2405, 0.9322, 0.2704, -0.2405, 0.6505, -0.714, -0.259, 0.6505, -0.714, -0.259, 0.6505, -0.714, -0.259, 0.6505, -0.714, -0.259])] * 3)])

# ---- objects
ob_light = bpy.data.objects.new('Light', light_light)
ob_camera = bpy.data.objects.new('Camera', cam_camera)
ob_car_2 = bpy.data.objects.new('Car 2', me_cube_002)

# ---- transforms, parenting, visibility, modifiers, constraints
ob_light.location = (4.076, 1.005, 5.904)
ob_light.rotation_euler = (0.6503, 0.05522, 1.866)
ob_light.lock_rotations_4d = False
ob_light.empty_display_type = 'ARROWS'
ob_light.color = (0.0, 0.0, 0.0, 0.0)
ob_light.lineart.crease_threshold = 0.0
ob_camera.location = (7.359, -6.926, 4.958)
ob_camera.rotation_euler = (1.109, 0.0, 0.8149)
ob_camera.lock_rotations_4d = False
ob_camera.empty_display_type = 'ARROWS'
ob_camera.color = (0.0, 0.0, 0.0, 0.0)
ob_camera.display_type = 'WIRE'
ob_camera.lineart.crease_threshold = 0.0
ob_car_2.location = (0.754, 5.596, -0.2759)
ob_car_2.rotation_euler = (1.571, -0.0, 7.55e-08)
ob_car_2.color = (0.8, 0.8, 0.8, 1.0)

# ---- collection membership
col_collection.objects.link(ob_light)
col_collection.objects.link(ob_camera)
col_collection.objects.link(ob_car_2)

# ---- scene / render settings (as saved in the file)
scene.camera = ob_camera
scene.frame_start = 1; scene.frame_end = 250; scene.frame_set(1)
scene.render.engine = 'BLENDER_EEVEE_NEXT'
scene.cycles.sampling_pattern = 'TABULATED_SOBOL'
scene.view_settings.view_transform = 'Filmic'
bpy.context.view_layer.update()
